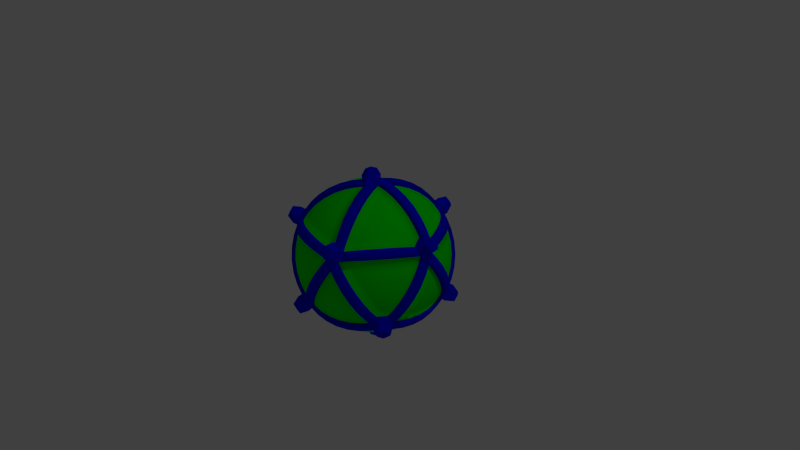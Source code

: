 # Source: BrainMine_01.blend  (saved by Blender 2.75.0; exported with 4.5.12 LTS)
import bpy
from mathutils import Matrix  # noqa: F401  (used for matrix-valued properties, if any)

bpy.ops.wm.read_factory_settings(use_empty=True)
scene = bpy.context.scene
scene.name = 'Scene'

# ---- collections
col_collection_1 = bpy.data.collections.new('Collection 1'); scene.collection.children.link(col_collection_1)

# ---- materials (node trees are filled in below, after node groups)
mat_material_002 = bpy.data.materials.new('Material.002')
mat_material_002.alpha_threshold = 0.0
mat_material_002.use_transparent_shadow = False
mat_material_002.diffuse_color = (0.0, 0.0, 1.0, 1.0)
mat_material_002.roughness = 0.5
mat_material_002.specular_intensity = 0.0
mat_material_003 = bpy.data.materials.new('Material.003')
mat_material_003.alpha_threshold = 0.0
mat_material_003.use_transparent_shadow = False
mat_material_003.diffuse_color = (0.0, 1.0, 0.0, 1.0)
mat_material_003.roughness = 0.5
mat_material_003.specular_intensity = 0.0

# ---- material node trees

# ---- world
world_world = bpy.data.worlds.new('World'); scene.world = world_world
world_world.color = (0.05088, 0.05088, 0.05088)
world_world.use_sun_shadow = False
world_world.sun_shadow_jitter_overblur = 0.0
world_world.cycles.sampling_method = 'MANUAL'
world_world.cycles.sample_map_resolution = 256

# ---- cameras
cam_camera = bpy.data.cameras.new('Camera')
cam_camera.clip_end = 100.0
cam_camera.lens = 35.0
cam_camera.sensor_width = 32.0
cam_camera.sensor_height = 18.0
cam_camera.ortho_scale = 7.314
cam_camera.dof.focus_distance = 0.0
cam_camera.dof.aperture_fstop = 128.0

# ---- lights
light_lamp = bpy.data.lights.new('Lamp', 'POINT')
light_lamp.transmission_factor = 0.0
light_lamp.cutoff_distance = 30.0
light_lamp.energy = 100.0
light_lamp.shadow_buffer_clip_start = 1.001
light_lamp.shadow_soft_size = 0.1
light_lamp.shadow_maximum_resolution = 0.006
light_lamp.use_absolute_resolution = True
light_lamp.cycles.use_multiple_importance_sampling = False

# ---- meshes
me_icosphere = bpy.data.meshes.new('Icosphere')
me_icosphere.from_pydata([(0.5532, -0.3983, -0.7983), (-0.9631, -0.1193, -0.5249), (-0.1254, 2.043e-10, -1.096), (0.4482, -0.322, -0.893), (0.7478, 0.5433, -0.6024), (0.8492, -0.4696, -0.5249), (0.3327, -0.2381, -0.9667), (-0.1841, -0.9528, -0.5249), (0.215, -0.1527, -1.016), (0.7478, -0.5433, -0.6024), (0.1024, -0.07339, -1.042), (-0.03876, -0.1193, -1.096), (-0.2579, -0.7939, -0.5507), (-0.2328, -0.7166, -0.6575), (-0.2007, -0.6177, -0.7604), (-0.1625, -0.5, -0.8507), (-0.1204, -0.3706, -0.921), (-0.07761, -0.2389, -0.9679), (-0.03685, -0.1134, -0.9929), (0.09647, -0.07009, -0.9929), (0.2032, -0.1476, -0.9679), (0.3153, -0.229, -0.921), (0.4253, -0.309, -0.8507), (0.5254, -0.3817, -0.7604), (0.6095, -0.4429, -0.6575), (0.6753, -0.4906, -0.5507), (0.6385, -0.604, -0.477), (0.5319, -0.6817, -0.5023), (0.405, -0.7523, -0.5196), (0.2629, -0.809, -0.5257), (0.1146, -0.8467, -0.5196), (-0.02964, -0.8642, -0.5023), (-0.1615, -0.864, -0.477), (0.7718, 0.4205, -0.477), (0.8127, 0.2952, -0.5023), (0.8407, 0.1527, -0.5196), (0.8506, -1.752e-08, -0.5257), (0.8407, -0.1527, -0.5196), (0.8127, -0.2952, -0.5023), (0.7718, -0.4205, -0.477), (0.09647, 0.07009, -0.9929), (0.2032, 0.1476, -0.9679), (0.3153, 0.229, -0.921), (0.4253, 0.309, -0.8507), (0.5254, 0.3817, -0.7604), (0.6095, 0.4429, -0.6575), (0.6753, 0.4906, -0.5507), (-0.8347, 0.0, -0.5507), (-0.7534, 0.0, -0.6575), (-0.6495, 0.0, -0.7604), (-0.5257, 0.0, -0.8507), (-0.3897, 0.0, -0.921), (-0.2511, 0.0, -0.9679), (-0.1192, 0.0, -0.9929), (-0.3772, -0.7939, -0.477), (-0.484, -0.7166, -0.5023), (-0.5904, -0.6177, -0.5196), (-0.6882, -0.5, -0.5257), (-0.7699, -0.3706, -0.5196), (-0.8311, -0.2389, -0.5023), (-0.8716, -0.1134, -0.477), (-0.2579, 0.7939, -0.5507), (-0.2328, 0.7166, -0.6575), (-0.2007, 0.6177, -0.7604), (-0.1625, 0.5, -0.8507), (-0.1204, 0.3706, -0.921), (-0.07761, 0.2389, -0.9679), (-0.03685, 0.1134, -0.9929), (-0.8716, 0.1134, -0.477), (-0.8311, 0.2389, -0.5023), (-0.7699, 0.3706, -0.5196), (-0.6882, 0.5, -0.5257), (-0.5904, 0.6177, -0.5196), (-0.484, 0.7166, -0.5023), (-0.3772, 0.7939, -0.477), (-0.1615, 0.864, -0.477), (-0.02964, 0.8642, -0.5023), (0.1146, 0.8467, -0.5196), (0.2629, 0.809, -0.5257), (0.405, 0.7523, -0.5196), (0.5319, 0.6817, -0.5023), (0.6385, 0.604, -0.477), (0.9312, -0.07009, 0.3577), (0.9566, -0.1476, 0.2511), (0.9647, -0.229, 0.1299), (0.9511, -0.309, -8.759e-09), (0.9151, -0.3817, -0.1299), (0.8607, -0.4429, -0.2512), (0.7945, -0.4906, -0.3577), (0.7945, 0.4906, -0.3577), (0.8607, 0.4429, -0.2512), (0.9151, 0.3817, -0.1299), (0.9511, 0.309, 8.759e-09), (0.9647, 0.229, 0.1299), (0.9566, 0.1476, 0.2511), (0.9312, 0.07009, 0.3577), (0.2211, -0.9073, 0.3577), (0.1552, -0.9554, 0.2512), (0.08028, -0.9883, 0.1299), (-8.759e-09, -1.0, -8.759e-09), (-0.08028, -0.9883, -0.1299), (-0.1552, -0.9554, -0.2512), (-0.2211, -0.9073, -0.3577), (0.7122, -0.604, -0.3577), (0.6872, -0.6817, -0.2512), (0.6458, -0.7523, -0.1299), (0.5878, -0.809, 8.759e-09), (0.5159, -0.8467, 0.1299), (0.436, -0.8642, 0.2512), (0.3544, -0.864, 0.3577), (-0.7945, -0.4906, 0.3577), (-0.8607, -0.4429, 0.2512), (-0.9151, -0.3817, 0.1299), (-0.9511, -0.309, -8.759e-09), (-0.9647, -0.229, -0.1299), (-0.9566, -0.1476, -0.2511), (-0.9312, -0.07009, -0.3577), (-0.3544, -0.864, -0.3577), (-0.436, -0.8642, -0.2512), (-0.5159, -0.8467, -0.1299), (-0.5878, -0.809, 8.759e-09), (-0.6458, -0.7523, 0.1299), (-0.6872, -0.6817, 0.2512), (-0.7122, -0.604, 0.3577), (-0.7122, 0.604, 0.3577), (-0.6872, 0.6817, 0.2512), (-0.6458, 0.7523, 0.1299), (-0.5878, 0.809, -8.759e-09), (-0.5159, 0.8467, -0.1299), (-0.436, 0.8642, -0.2512), (-0.3544, 0.864, -0.3577), (-0.9312, 0.07009, -0.3577), (-0.9566, 0.1476, -0.2511), (-0.9647, 0.229, -0.1299), (-0.9511, 0.309, 8.759e-09), (-0.9151, 0.3817, 0.1299), (-0.8607, 0.4429, 0.2512), (-0.7945, 0.4906, 0.3577), (0.3544, 0.864, 0.3577), (0.436, 0.8642, 0.2512), (0.5159, 0.8467, 0.1299), (0.5878, 0.809, -8.759e-09), (0.6458, 0.7523, -0.1299), (0.6872, 0.6817, -0.2512), (0.7122, 0.604, -0.3577), (-0.2211, 0.9073, -0.3577), (-0.1552, 0.9554, -0.2512), (-0.08028, 0.9883, -0.1299), (8.759e-09, 1.0, 8.759e-09), (0.08028, 0.9883, 0.1299), (0.1552, 0.9554, 0.2512), (0.2211, 0.9073, 0.3577), (0.8716, -0.1134, 0.477), (0.8311, -0.2389, 0.5023), (0.7699, -0.3706, 0.5196), (0.6882, -0.5, 0.5257), (0.5904, -0.6177, 0.5196), (0.484, -0.7166, 0.5023), (0.3772, -0.7939, 0.477), (0.1615, -0.864, 0.477), (0.02964, -0.8642, 0.5023), (-0.1146, -0.8467, 0.5196), (-0.2629, -0.809, 0.5257), (-0.405, -0.7523, 0.5196), (-0.5319, -0.6817, 0.5023), (-0.6385, -0.604, 0.477), (-0.7718, -0.4205, 0.477), (-0.8127, -0.2952, 0.5023), (-0.8407, -0.1527, 0.5196), (-0.8506, 1.752e-08, 0.5257), (-0.8407, 0.1527, 0.5196), (-0.8127, 0.2952, 0.5023), (-0.7718, 0.4205, 0.477), (-0.6385, 0.604, 0.477), (-0.5319, 0.6817, 0.5023), (-0.405, 0.7523, 0.5196), (-0.2629, 0.809, 0.5257), (-0.1146, 0.8467, 0.5196), (0.02964, 0.8642, 0.5023), (0.1615, 0.864, 0.477), (0.3772, 0.7939, 0.477), (0.484, 0.7166, 0.5023), (0.5904, 0.6177, 0.5196), (0.6882, 0.5, 0.5257), (0.7699, 0.3706, 0.5196), (0.8311, 0.2389, 0.5023), (0.8716, 0.1134, 0.477), (0.03685, -0.1134, 0.9929), (0.07761, -0.2389, 0.9679), (0.1204, -0.3706, 0.921), (0.1625, -0.5, 0.8507), (0.2007, -0.6177, 0.7604), (0.2328, -0.7166, 0.6575), (0.2579, -0.7939, 0.5507), (0.8347, 0.0, 0.5507), (0.7534, 0.0, 0.6575), (0.6495, 0.0, 0.7604), (0.5257, 0.0, 0.8507), (0.3897, 0.0, 0.921), (0.2511, 0.0, 0.9679), (0.1192, 0.0, 0.9929), (-0.09647, -0.07009, 0.9929), (-0.2032, -0.1476, 0.9679), (-0.3153, -0.229, 0.921), (-0.4253, -0.309, 0.8507), (-0.5254, -0.3817, 0.7604), (-0.6095, -0.4429, 0.6575), (-0.6753, -0.4906, 0.5507), (-0.09647, 0.07009, 0.9929), (-0.2032, 0.1476, 0.9679), (-0.3153, 0.229, 0.921), (-0.4253, 0.309, 0.8507), (-0.5254, 0.3817, 0.7604), (-0.6095, 0.4429, 0.6575), (-0.6753, 0.4906, 0.5507), (0.03685, 0.1134, 0.9929), (0.07761, 0.2389, 0.9679), (0.1204, 0.3706, 0.921), (0.1625, 0.5, 0.8507), (0.2007, 0.6177, 0.7604), (0.2328, 0.7166, 0.6575), (0.2579, 0.7939, 0.5507), (0.1662, 0.1207, 0.9787), (0.3072, 0.1265, 0.9432), (0.2152, 0.253, 0.9432), (0.4514, 0.1297, 0.8829), (0.3618, 0.2629, 0.8944), (0.2629, 0.3892, 0.8829), (0.5878, 0.1297, 0.7985), (0.5067, 0.2664, 0.8199), (0.41, 0.3996, 0.8199), (0.305, 0.5189, 0.7986), (0.7063, 0.1265, 0.6966), (0.6382, 0.2629, 0.7236), (0.55, 0.3996, 0.7334), (0.4472, 0.5257, 0.7236), (0.3386, 0.6326, 0.6966), (0.801, 0.1208, 0.5863), (0.7474, 0.253, 0.6143), (0.6721, 0.3892, 0.6299), (0.5778, 0.5189, 0.6299), (0.4716, 0.6326, 0.6143), (0.3624, 0.7245, 0.5863), (-0.06348, 0.1954, 0.9787), (-0.02541, 0.3312, 0.9432), (-0.1741, 0.2829, 0.9432), (0.0161, 0.4694, 0.8829), (-0.1382, 0.4253, 0.8944), (-0.2889, 0.3703, 0.8829), (0.05825, 0.5991, 0.7986), (-0.09678, 0.5642, 0.8199), (-0.2534, 0.5134, 0.8199), (-0.3993, 0.4504, 0.7986), (0.09791, 0.7108, 0.6966), (-0.05279, 0.6882, 0.7236), (-0.2101, 0.6466, 0.7334), (-0.3618, 0.5878, 0.7236), (-0.497, 0.5175, 0.6966), (0.1327, 0.7991, 0.5863), (-0.009708, 0.789, 0.6143), (-0.1625, 0.7595, 0.6299), (-0.315, 0.7099, 0.6299), (-0.4559, 0.644, 0.6143), (-0.5771, 0.5685, 0.5863), (-0.2054, 0.0, 0.9787), (-0.3229, 0.07819, 0.9432), (-0.3229, -0.07819, 0.9432), (-0.4414, 0.1604, 0.8829), (-0.4472, -1.567e-08, 0.8944), (-0.4414, -0.1604, 0.8829), (-0.5518, 0.2405, 0.7986), (-0.5665, 0.08232, 0.8199), (-0.5665, -0.08232, 0.8199), (-0.5518, -0.2405, 0.7986), (-0.6457, 0.3128, 0.6966), (-0.6708, 0.1625, 0.7236), (-0.6798, -1.662e-08, 0.7334), (-0.6708, -0.1625, 0.7236), (-0.6457, -0.3128, 0.6966), (-0.719, 0.3731, 0.5863), (-0.7534, 0.2346, 0.6143), (-0.7725, 0.08018, 0.6299), (-0.7725, -0.08018, 0.6299), (-0.7534, -0.2346, 0.6143), (-0.719, -0.3731, 0.5863), (-0.06348, -0.1954, 0.9787), (-0.1741, -0.2829, 0.9432), (-0.02541, -0.3312, 0.9432), (-0.2889, -0.3703, 0.8829), (-0.1382, -0.4253, 0.8944), (0.0161, -0.4694, 0.8829), (-0.3993, -0.4504, 0.7986), (-0.2534, -0.5134, 0.8199), (-0.09678, -0.5642, 0.8199), (0.05825, -0.5991, 0.7986), (-0.497, -0.5175, 0.6966), (-0.3618, -0.5878, 0.7236), (-0.2101, -0.6466, 0.7334), (-0.05279, -0.6882, 0.7236), (0.09791, -0.7108, 0.6966), (-0.5771, -0.5685, 0.5863), (-0.4559, -0.644, 0.6143), (-0.315, -0.7099, 0.6299), (-0.1625, -0.7595, 0.6299), (-0.009708, -0.789, 0.6143), (0.1327, -0.7991, 0.5863), (0.1662, -0.1207, 0.9787), (0.2152, -0.253, 0.9432), (0.3072, -0.1265, 0.9432), (0.2629, -0.3892, 0.8829), (0.3618, -0.2629, 0.8944), (0.4514, -0.1297, 0.8829), (0.305, -0.5189, 0.7986), (0.41, -0.3996, 0.8199), (0.5067, -0.2664, 0.8199), (0.5878, -0.1297, 0.7985), (0.3386, -0.6326, 0.6966), (0.4472, -0.5257, 0.7236), (0.55, -0.3996, 0.7334), (0.6382, -0.2629, 0.7236), (0.7063, -0.1265, 0.6966), (0.3624, -0.7245, 0.5863), (0.4716, -0.6326, 0.6143), (0.5778, -0.5189, 0.6299), (0.6721, -0.3892, 0.6299), (0.7474, -0.253, 0.6143), (0.801, -0.1208, 0.5863), (0.9037, 0.1954, 0.3809), (0.9215, 0.2829, 0.2661), (0.855, 0.3312, 0.3991), (0.9189, 0.3703, 0.1364), (0.8618, 0.4253, 0.2764), (0.7824, 0.4694, 0.4092), (0.8928, 0.4504, -3.13e-08), (0.8467, 0.5134, 0.1401), (0.7766, 0.5643, 0.2801), (0.6882, 0.5991, 0.4092), (0.8453, 0.5175, -0.133), (0.809, 0.5878, 0.0), (0.7499, 0.6466, 0.1401), (0.6708, 0.6882, 0.2764), (0.5792, 0.7108, 0.3991), (0.7825, 0.5685, -0.2539), (0.7534, 0.644, -0.133), (0.7043, 0.7099, 5.114e-08), (0.6361, 0.7595, 0.1364), (0.5538, 0.789, 0.2661), (0.4651, 0.7991, 0.3809), (0.09345, 0.9199, 0.3809), (0.0157, 0.9638, 0.2661), (-0.05082, 0.9155, 0.3991), (-0.0682, 0.9883, 0.1364), (-0.1382, 0.9511, 0.2764), (-0.2046, 0.8892, 0.4092), (-0.1525, 0.9883, -3.443e-07), (-0.2266, 0.9639, 0.1401), (-0.2966, 0.913, 0.2801), (-0.3571, 0.8396, 0.4092), (-0.2309, 0.9638, -0.133), (-0.309, 0.9511, -4.92e-07), (-0.3832, 0.913, 0.1401), (-0.4472, 0.8506, 0.2764), (-0.497, 0.7705, 0.3991), (-0.2989, 0.9199, -0.2539), (-0.3797, 0.9155, -0.133), (-0.4575, 0.8892, -3.835e-07), (-0.5257, 0.8396, 0.1364), (-0.5792, 0.7705, 0.2661), (-0.6163, 0.6893, 0.3809), (-0.846, 0.3731, 0.3809), (-0.9118, 0.3128, 0.2661), (-0.8864, 0.2346, 0.3991), (-0.961, 0.2405, 0.1364), (-0.9472, 0.1625, 0.2764), (-0.9089, 0.08018, 0.4092), (-0.9871, 0.1604, 1.095e-07), (-0.9867, 0.08232, 0.1401), (-0.96, -8.034e-08, 0.2801), (-0.9089, -0.08018, 0.4092), (-0.988, 0.07819, -0.133), (-1.0, -3.608e-07, 6.396e-07), (-0.9867, -0.08232, 0.1401), (-0.9472, -0.1625, 0.2764), (-0.8864, -0.2346, 0.3991), (-0.9672, -4.046e-07, -0.2539), (-0.988, -0.07819, -0.133), (-0.9871, -0.1604, 1.457e-06), (-0.961, -0.2405, 0.1364), (-0.9118, -0.3128, 0.2661), (-0.846, -0.3731, 0.3809), (-0.6163, -0.6893, 0.3809), (-0.5792, -0.7705, 0.2661), (-0.497, -0.7705, 0.3991), (-0.5257, -0.8396, 0.1364), (-0.4472, -0.8506, 0.2764), (-0.3571, -0.8396, 0.4092), (-0.4575, -0.8892, -6.26e-07), (-0.3832, -0.913, 0.1401), (-0.2966, -0.913, 0.2801), (-0.2046, -0.8892, 0.4092), (-0.3797, -0.9155, -0.133), (-0.309, -0.9511, -7.872e-07), (-0.2266, -0.9639, 0.1401), (-0.1382, -0.9511, 0.2764), (-0.05082, -0.9155, 0.3991), (-0.2989, -0.9199, -0.2539), (-0.2309, -0.9638, -0.133), (-0.1525, -0.9883, -4.943e-07), (-0.06821, -0.9883, 0.1364), (0.0157, -0.9638, 0.2661), (0.09345, -0.9199, 0.3809), (0.4651, -0.7991, 0.3809), (0.5538, -0.789, 0.2661), (0.5792, -0.7108, 0.3991), (0.6361, -0.7595, 0.1364), (0.6708, -0.6882, 0.2764), (0.6882, -0.5991, 0.4092), (0.7043, -0.7099, -1.095e-06), (0.7499, -0.6466, 0.1401), (0.7766, -0.5643, 0.2801), (0.7824, -0.4694, 0.4092), (0.7534, -0.644, -0.133), (0.809, -0.5878, -1.902e-06), (0.8467, -0.5134, 0.1401), (0.8618, -0.4253, 0.2764), (0.855, -0.3312, 0.3991), (0.7825, -0.5685, -0.2539), (0.8453, -0.5175, -0.133), (0.8928, -0.4504, -2.276e-06), (0.9189, -0.3703, 0.1364), (0.9215, -0.2829, 0.2661), (0.9037, -0.1954, 0.3809), (0.2989, 0.9199, 0.2539), (0.3797, 0.9155, 0.133), (0.2309, 0.9638, 0.133), (0.4575, 0.8892, -4.545e-09), (0.309, 0.9511, -1.307e-14), (0.1525, 0.9883, 4.545e-09), (0.5257, 0.8396, -0.1364), (0.3832, 0.913, -0.1401), (0.2266, 0.9639, -0.1401), (0.06821, 0.9883, -0.1364), (0.5792, 0.7705, -0.2661), (0.4472, 0.8506, -0.2764), (0.2966, 0.913, -0.2801), (0.1382, 0.9511, -0.2764), (-0.0157, 0.9638, -0.2661), (0.6163, 0.6893, -0.3809), (0.497, 0.7705, -0.3991), (0.3571, 0.8396, -0.4092), (0.2046, 0.8892, -0.4092), (0.05082, 0.9155, -0.3991), (-0.09345, 0.9199, -0.3809), (-0.7825, 0.5685, 0.2539), (-0.7534, 0.644, 0.133), (-0.8453, 0.5175, 0.133), (-0.7043, 0.7099, -4.545e-09), (-0.809, 0.5878, -3.922e-14), (-0.8928, 0.4504, 4.545e-09), (-0.6361, 0.7595, -0.1364), (-0.7499, 0.6466, -0.1401), (-0.8467, 0.5134, -0.1401), (-0.9189, 0.3703, -0.1364), (-0.5538, 0.789, -0.2661), (-0.6708, 0.6882, -0.2764), (-0.7766, 0.5643, -0.2801), (-0.8618, 0.4253, -0.2764), (-0.9215, 0.2829, -0.2661), (-0.4651, 0.7991, -0.3809), (-0.5792, 0.7108, -0.3991), (-0.6882, 0.5991, -0.4092), (-0.7824, 0.4694, -0.4092), (-0.855, 0.3312, -0.3991), (-0.9037, 0.1954, -0.3809), (-0.7825, -0.5685, 0.2539), (-0.8453, -0.5175, 0.133), (-0.7534, -0.644, 0.133), (-0.8928, -0.4504, -4.545e-09), (-0.809, -0.5878, 4.016e-14), (-0.7043, -0.7099, 4.545e-09), (-0.9189, -0.3703, -0.1364), (-0.8467, -0.5134, -0.1401), (-0.7499, -0.6466, -0.1401), (-0.6361, -0.7595, -0.1364), (-0.9215, -0.2829, -0.2661), (-0.8618, -0.4253, -0.2764), (-0.7766, -0.5643, -0.2801), (-0.6708, -0.6882, -0.2764), (-0.5538, -0.789, -0.2661), (-0.9037, -0.1954, -0.3809), (-0.855, -0.3312, -0.3991), (-0.7824, -0.4694, -0.4092), (-0.6882, -0.5991, -0.4092), (-0.5792, -0.7108, -0.3991), (-0.4651, -0.7991, -0.3809), (0.2989, -0.9199, 0.2539), (0.2309, -0.9638, 0.133), (0.3797, -0.9155, 0.133), (0.1525, -0.9883, -4.545e-09), (0.309, -0.9511, 1.401e-14), (0.4575, -0.8892, 4.545e-09), (0.06821, -0.9883, -0.1364), (0.2266, -0.9639, -0.1401), (0.3832, -0.913, -0.1401), (0.5257, -0.8396, -0.1364), (-0.0157, -0.9638, -0.2661), (0.1382, -0.9511, -0.2764), (0.2966, -0.913, -0.2801), (0.4472, -0.8506, -0.2764), (0.5792, -0.7705, -0.2661), (-0.09345, -0.9199, -0.3809), (0.05082, -0.9155, -0.3991), (0.2046, -0.8892, -0.4092), (0.3571, -0.8396, -0.4092), (0.497, -0.7705, -0.3991), (0.6163, -0.6893, -0.3809), (0.9672, -1.507e-08, 0.2539), (0.988, -0.07819, 0.133), (0.988, 0.07819, 0.133), (0.9871, -0.1604, -4.545e-09), (1.0, -1.567e-08, 4.669e-16), (0.9871, 0.1604, 4.545e-09), (0.961, -0.2405, -0.1364), (0.9867, -0.08232, -0.1401), (0.9867, 0.08232, -0.1401), (0.961, 0.2405, -0.1364), (0.9118, -0.3128, -0.2661), (0.9472, -0.1625, -0.2764), (0.96, -3.324e-08, -0.2801), (0.9472, 0.1625, -0.2764), (0.9118, 0.3128, -0.2661), (0.846, -0.3731, -0.3809), (0.8864, -0.2346, -0.3991), (0.9089, -0.08018, -0.4092), (0.9089, 0.08018, -0.4092), (0.8864, 0.2346, -0.3991), (0.846, 0.3731, -0.3809), (0.5771, 0.5685, -0.5863), (0.497, 0.5175, -0.6966), (0.4559, 0.644, -0.6143), (0.3993, 0.4504, -0.7986), (0.3618, 0.5878, -0.7236), (0.315, 0.7099, -0.6299), (0.2889, 0.3703, -0.8829), (0.2534, 0.5134, -0.8199), (0.2101, 0.6466, -0.7334), (0.1625, 0.7595, -0.6299), (0.1741, 0.2829, -0.9432), (0.1382, 0.4253, -0.8944), (0.09678, 0.5642, -0.8199), (0.05279, 0.6882, -0.7236), (0.009708, 0.789, -0.6143), (0.06348, 0.1954, -0.9787), (0.02541, 0.3312, -0.9432), (-0.0161, 0.4694, -0.8829), (-0.05825, 0.5991, -0.7986), (-0.09792, 0.7108, -0.6966), (-0.1327, 0.7991, -0.5863), (-0.3624, 0.7245, -0.5863), (-0.3386, 0.6326, -0.6966), (-0.4716, 0.6326, -0.6143), (-0.305, 0.5189, -0.7986), (-0.4472, 0.5257, -0.7236), (-0.5778, 0.5189, -0.6299), (-0.2629, 0.3892, -0.8829), (-0.41, 0.3996, -0.8199), (-0.55, 0.3996, -0.7334), (-0.6721, 0.3892, -0.6299), (-0.2152, 0.253, -0.9432), (-0.3618, 0.2629, -0.8944), (-0.5067, 0.2664, -0.8199), (-0.6382, 0.2629, -0.7236), (-0.7474, 0.253, -0.6143), (-0.1662, 0.1207, -0.9787), (-0.3072, 0.1265, -0.9432), (-0.4514, 0.1297, -0.8829), (-0.5878, 0.1297, -0.7985), (-0.7063, 0.1265, -0.6966), (-0.801, 0.1207, -0.5863), (-0.801, -0.1207, -0.5863), (-0.7063, -0.1265, -0.6966), (-0.7474, -0.253, -0.6143), (-0.5878, -0.1297, -0.7985), (-0.6382, -0.2629, -0.7236), (-0.6721, -0.3892, -0.6299), (-0.4514, -0.1297, -0.8829), (-0.5067, -0.2664, -0.8199), (-0.55, -0.3996, -0.7334), (-0.5778, -0.5189, -0.6299), (-0.3072, -0.1265, -0.9432), (-0.3618, -0.2629, -0.8944), (-0.41, -0.3996, -0.8199), (-0.4472, -0.5257, -0.7236), (-0.4716, -0.6326, -0.6143), (-0.1662, -0.1208, -0.9787), (-0.2152, -0.253, -0.9432), (-0.2629, -0.3892, -0.8829), (-0.305, -0.5189, -0.7986), (-0.3386, -0.6326, -0.6966), (-0.3624, -0.7245, -0.5863), (0.719, 0.3731, -0.5863), (0.7534, 0.2346, -0.6143), (0.6457, 0.3128, -0.6966), (0.7725, 0.08018, -0.6299), (0.6708, 0.1625, -0.7236), (0.5518, 0.2405, -0.7986), (0.7725, -0.08018, -0.6299), (0.6798, -4.82e-07, -0.7334), (0.5665, 0.08232, -0.8199), (0.4414, 0.1604, -0.8829), (0.7534, -0.2346, -0.6143), (0.6708, -0.1625, -0.7236), (0.5665, -0.08232, -0.8199), (0.4472, -7.38e-07, -0.8944), (0.3229, 0.07819, -0.9432), (0.719, -0.3731, -0.5863), (0.6457, -0.3128, -0.6966), (0.5518, -0.2405, -0.7985), (0.4414, -0.1604, -0.8829), (0.3229, -0.07819, -0.9432), (0.2054, -5.632e-07, -0.9787), (-0.1327, -0.7991, -0.5863), (-0.09791, -0.7108, -0.6966), (0.009709, -0.789, -0.6143), (-0.05825, -0.5991, -0.7986), (0.05279, -0.6882, -0.7236), (0.1625, -0.7595, -0.6299), (-0.0161, -0.4694, -0.8829), (0.09678, -0.5642, -0.8199), (0.2101, -0.6466, -0.7334), (0.315, -0.7099, -0.6299), (0.02541, -0.3312, -0.9432), (0.1382, -0.4253, -0.8944), (0.2534, -0.5134, -0.8199), (0.3618, -0.5878, -0.7236), (0.4559, -0.644, -0.6143), (0.06348, -0.1954, -0.9787), (0.1741, -0.2829, -0.9432), (0.2889, -0.3703, -0.8829), (0.3993, -0.4504, -0.7986), (0.497, -0.5175, -0.6966), (0.5771, -0.5685, -0.5863), (-0.03876, -0.1193, -1.096), (-1.077, -1.611e-08, -0.5387), (0.7478, -0.5433, -0.6024), (-1.062, -0.07736, -0.5591), (-0.1841, -0.9528, -0.5249), (-0.07961, 1.237e-10, -1.2), (0.8492, -0.4696, -0.5249), (0.7478, 0.5433, -0.6024), (0.8713, 0.633, -0.5385), (-0.1254, 2.043e-10, -1.096), (-0.9631, -0.1193, -0.5249), (0.8416, 0.6115, -0.6024), (-0.03876, 0.1193, -1.096), (-0.411, 0.8791, -0.5249), (0.9065, -0.5578, -0.5603), (0.709, 0.6626, -0.5249), (0.8732, -0.5433, -0.3994), (1.026, 0.07372, 0.3994), (-0.3329, -1.025, -0.5387), (-0.2469, -0.9983, -0.3994), (0.3871, -0.9528, 0.3994), (-0.2528, -1.034, -0.5596), (-1.026, -0.07372, -0.3994), (-0.7865, -0.6626, 0.3994), (0.8717, -0.6333, -0.5388), (-0.3871, 0.9528, -0.3994), (-0.8732, 0.5433, 0.3994), (0.8371, -0.6082, -0.6133), (0.7865, 0.6626, -0.3994), (0.2469, 0.9983, 0.3994), (5.014e-08, 0.0, -1.204), (0.411, -0.8791, 0.5249), (-0.709, -0.6626, 0.5249), (-0.8492, 0.4696, 0.5249), (0.1841, 0.9528, 0.5249), (0.9631, 0.1193, 0.5249), (0.2856, -0.8791, 0.6024), (0.1254, -4.086e-10, 1.096), (-0.0246, -0.07572, -1.2), (-0.7478, -0.5433, 0.6024), (-0.7478, 0.5433, 0.6024), (0.2856, 0.8791, 0.6024), (-0.2856, -0.8791, -0.6024), (0.1015, -0.07372, -1.096), (0.709, -0.6626, -0.5249), (0.8492, 0.4696, -0.5249), (0.1015, 0.07372, -1.096), (-0.9243, -1.389e-08, -0.6024), (-0.411, -0.8791, -0.5249), (-0.2856, 0.8791, -0.6024), (-0.9631, 0.1193, -0.5249), (-0.1841, 0.9528, -0.5249), (1.026, -0.07372, 0.3994), (0.8732, 0.5433, -0.3994), (0.2469, -0.9983, 0.3994), (0.7865, -0.6626, -0.3994), (-0.8732, -0.5433, 0.3994), (-0.3871, -0.9528, -0.3994), (-0.7865, 0.6626, 0.3994), (-1.026, 0.07372, -0.3994), (0.3871, 0.9528, 0.3994), (-0.2469, 0.9983, -0.3994), (0.9631, -0.1193, 0.5249), (0.1841, -0.9528, 0.5249), (-0.8492, -0.4696, 0.5249), (-0.709, 0.6626, 0.5249), (0.411, 0.8791, 0.5249), (0.03876, -0.1193, 1.096), (0.9243, 1.389e-08, 0.6024), (-0.1015, -0.07372, 1.096), (-0.1015, 0.07372, 1.096), (0.03876, 0.1193, 1.096), (-0.03876, 0.1193, -1.096), (-0.411, 0.8791, -0.5249), (-0.03816, -0.1201, -1.042), (0.709, 0.6626, -0.5249), (0.8732, -0.5433, -0.3994), (1.026, 0.07372, 0.3994), (-0.07882, -0.2517, -1.016), (-0.2469, -0.9983, -0.3994), (0.3871, -0.9528, 0.3994), (-0.1236, -0.39, -0.9667), (-1.026, -0.07372, -0.3994), (-0.7865, -0.6626, 0.3994), (-0.1677, -0.5258, -0.893), (-0.3871, 0.9528, -0.3994), (-0.8732, 0.5433, 0.3994), (-0.2079, -0.6492, -0.7983), (0.7865, 0.6626, -0.3994), (0.2469, 0.9983, 0.3994), (-0.2417, -0.753, -0.6903), (0.411, -0.8791, 0.5249), (-0.709, -0.6626, 0.5249), (-0.8492, 0.4696, 0.5249), (0.1841, 0.9528, 0.5249), (0.9631, 0.1193, 0.5249), (0.2856, -0.8791, 0.6024), (0.1254, -4.086e-10, 1.096), (-0.2699, -0.8332, -0.5788), (-0.7478, -0.5433, 0.6024), (-0.7478, 0.5433, 0.6024), (0.2856, 0.8791, 0.6024), (-0.2856, -0.8791, -0.6024), (0.1015, -0.07372, -1.096), (0.709, -0.6626, -0.5249), (0.8492, 0.4696, -0.5249), (0.1015, 0.07372, -1.096), (-0.9243, -1.389e-08, -0.6024), (-0.411, -0.8791, -0.5249), (-0.2856, 0.8791, -0.6024), (-0.9631, 0.1193, -0.5249), (-0.1841, 0.9528, -0.5249), (1.026, -0.07372, 0.3994), (0.8732, 0.5433, -0.3994), (0.2469, -0.9983, 0.3994), (0.7865, -0.6626, -0.3994), (-0.8732, -0.5433, 0.3994), (-0.3871, -0.9528, -0.3994), (-0.7865, 0.6626, 0.3994), (-1.026, 0.07372, -0.3994), (0.3871, 0.9528, 0.3994), (-0.2469, 0.9983, -0.3994), (0.9631, -0.1193, 0.5249), (0.1841, -0.9528, 0.5249), (-0.8492, -0.4696, 0.5249), (-0.709, 0.6626, 0.5249), (0.411, 0.8791, 0.5249), (0.03876, -0.1193, 1.096), (0.9243, 1.389e-08, 0.6024), (-0.1015, -0.07372, 1.096), (-0.1015, 0.07372, 1.096), (0.03876, 0.1193, 1.096), (-0.0246, 0.07572, -1.2), (-0.3959, 0.9889, -0.5572), (-0.3328, 1.024, -0.5385), (0.8189, 0.6814, -0.557), (0.9229, -0.6082, -0.4745), (1.105, 0.05176, 0.4728), (1.078, 1.569e-08, 0.5388), (-0.2944, -1.064, -0.4764), (0.3823, -1.033, 0.4819), (0.3328, -1.024, 0.5385), (-1.103, -0.04781, -0.4777), (-0.8642, -0.6832, 0.4815), (-0.8714, -0.6331, 0.5386), (-0.3817, 1.033, -0.4826), (-0.9191, 0.6098, 0.4789), (-0.8715, 0.6332, 0.5386), (0.8644, 0.6814, -0.4834), (0.2983, 1.06, 0.4827), (0.3328, 1.024, 0.5385), (0.3968, -0.9885, 0.5575), (-0.8171, -0.6832, 0.5577), (-0.9039, 0.5629, 0.5586), (0.2611, 1.033, 0.5572), (1.061, 0.08375, 0.5609), (0.3212, -0.9885, 0.6042), (0.0754, -1.951e-09, 1.188), (-5.441e-08, -1.787e-09, 1.192), (-0.8407, -0.6108, 0.6047), (-0.8394, 0.6098, 0.6079), (0.3213, 0.989, 0.6032), (-0.3201, -0.9852, -0.611), (0.06441, -0.0468, -1.2), (0.8106, -0.6898, -0.5603), (0.9012, 0.5682, -0.557), (0.06441, 0.0468, -1.2), (-1.037, -2.126e-08, -0.6093), (-0.4033, -0.9852, -0.5596), (-0.3213, 0.9889, -0.6034), (-1.062, 0.07736, -0.5591), (-0.261, 1.033, -0.5572), (1.105, -0.05176, 0.4728), (0.9152, 0.6115, -0.4834), (0.2978, -1.06, 0.4819), (0.8636, -0.6898, -0.4745), (-0.9169, -0.6108, 0.4815), (-0.3874, -1.034, -0.4764), (-0.864, 0.6857, 0.4789), (-1.103, 0.04781, -0.4777), (0.3816, 1.033, 0.4827), (-0.2983, 1.06, -0.4826), (1.061, -0.08375, 0.5609), (0.2601, -1.033, 0.5575), (-0.9023, -0.566, 0.5577), (-0.8147, 0.6857, 0.5586), (0.3958, 0.989, 0.5572), (0.0233, -0.07171, 1.188), (1.034, 2.127e-08, 0.6153), (-0.061, -0.04432, 1.188), (-0.061, 0.04432, 1.188), (0.0233, 0.07171, 1.188), (0.6415, -0.4626, -0.6903), (0.7091, -0.5142, -0.5788), (0.6695, -0.6342, -0.5016), (0.5579, -0.7143, -0.5297), (0.4246, -0.7883, -0.5479), (0.2755, -0.8478, -0.5544), (0.1198, -0.8874, -0.5479), (-0.03147, -0.9058, -0.5297), (-0.1689, -0.9066, -0.5016), (0.8101, 0.4408, -0.5016), (0.8517, 0.3098, -0.5297), (0.881, 0.1602, -0.5479), (0.8914, -2.382e-08, -0.5544), (0.881, -0.1602, -0.5479), (0.8517, -0.3098, -0.5297), (0.8101, -0.4408, -0.5016), (0.1042, 0.07209, -1.042), (0.215, 0.1527, -1.016), (0.3327, 0.2381, -0.9667), (0.4482, 0.322, -0.893), (0.5532, 0.3983, -0.7983), (0.6415, 0.4626, -0.6903), (0.7091, 0.5142, -0.5788), (-0.8759, -0.0008041, -0.5788), (-0.7909, -0.00282, -0.6903), (-0.6817, -0.002919, -0.7983), (-0.5519, -0.002956, -0.893), (-0.4091, -0.002919, -0.9667), (-0.2637, -0.00282, -1.016), (-0.126, -0.0008041, -1.042), (-0.3963, -0.8327, -0.5016), (-0.5069, -0.7513, -0.5297), (-0.6185, -0.6474, -0.5479), (-0.7212, -0.524, -0.5544), (-0.8069, -0.3882, -0.5479), (-0.8712, -0.25, -0.5297), (-0.9144, -0.1196, -0.5016), (-0.2714, 0.8327, -0.5788), (-0.2471, 0.7513, -0.6903), (-0.2134, 0.6474, -0.7983), (-0.1733, 0.5239, -0.893), (-0.1292, 0.3882, -0.9667), (-0.08418, 0.25, -1.016), (-0.0419, 0.1195, -1.042), (-0.9144, 0.1196, -0.5016), (-0.8712, 0.25, -0.5297), (-0.8069, 0.3882, -0.5479), (-0.7212, 0.524, -0.5544), (-0.6185, 0.6474, -0.5479), (-0.5069, 0.7513, -0.5297), (-0.3963, 0.8327, -0.5016), (-0.1689, 0.9066, -0.5016), (-0.03147, 0.9058, -0.5297), (0.1198, 0.8874, -0.5479), (0.2755, 0.8478, -0.5544), (0.4246, 0.7883, -0.5479), (0.5579, 0.7143, -0.5297), (0.6686, 0.6335, -0.5035), (0.978, -0.07339, 0.3745), (1.005, -0.1527, 0.2621), (1.013, -0.2381, 0.1348), (0.9991, -0.322, -0.001554), (0.9614, -0.3983, -0.1378), (0.9043, -0.4626, -0.265), (0.8356, -0.5122, -0.3759), (0.8348, 0.5142, -0.3754), (0.9043, 0.4626, -0.265), (0.9614, 0.3983, -0.1378), (0.9991, 0.322, -0.001554), (1.013, 0.2381, 0.1348), (1.005, 0.1527, 0.2621), (0.978, 0.07339, 0.3745), (0.2324, -0.9528, 0.3745), (0.1653, -1.003, 0.2621), (0.08672, -1.037, 0.1348), (0.002514, -1.05, -0.001554), (-0.08176, -1.037, -0.1378), (-0.1605, -1.003, -0.265), (-0.2289, -0.953, -0.3759), (0.7454, -0.6364, -0.3759), (0.7194, -0.7171, -0.265), (0.6759, -0.7912, -0.1378), (0.615, -0.8507, -0.001554), (0.5396, -0.8903, 0.1348), (0.4558, -0.9086, 0.2621), (0.372, -0.9074, 0.3745), (-0.8343, -0.5155, 0.3745), (-0.9028, -0.4671, 0.2621), (-0.9599, -0.4031, 0.1348), (-0.9976, -0.3268, -0.001554), (-1.012, -0.2428, -0.1378), (-1.003, -0.1573, -0.265), (-0.9771, -0.07679, -0.3759), (-0.375, -0.9055, -0.3759), (-0.4597, -0.9058, -0.265), (-0.5436, -0.8874, -0.1378), (-0.6191, -0.8478, -0.001554), (-0.68, -0.7883, 0.1348), (-0.7233, -0.7143, 0.2621), (-0.7481, -0.6342, 0.3745), (-0.7481, 0.6342, 0.3745), (-0.7233, 0.7143, 0.2621), (-0.68, 0.7883, 0.1348), (-0.6191, 0.8478, -0.001554), (-0.5436, 0.8874, -0.1378), (-0.4597, 0.9058, -0.265), (-0.375, 0.9055, -0.3759), (-0.9771, 0.07679, -0.3759), (-1.003, 0.1573, -0.265), (-1.012, 0.2428, -0.1378), (-0.9976, 0.3268, -0.001554), (-0.9599, 0.4031, 0.1348), (-0.9028, 0.4671, 0.2621), (-0.8343, 0.5155, 0.3745), (0.3731, 0.9066, 0.3754), (0.4597, 0.9058, 0.265), (0.5436, 0.8874, 0.1378), (0.6191, 0.8478, 0.001554), (0.68, 0.7883, -0.1348), (0.7233, 0.7143, -0.2621), (0.7493, 0.6335, -0.3729), (-0.2289, 0.953, -0.3759), (-0.1605, 1.003, -0.265), (-0.08176, 1.037, -0.1378), (0.002514, 1.05, -0.001554), (0.08672, 1.037, 0.1348), (0.1653, 1.003, 0.2621), (0.2324, 0.9528, 0.3745), (0.9158, -0.1213, 0.4986), (0.8736, -0.2517, 0.5249), (0.8094, -0.39, 0.5429), (0.7237, -0.5258, 0.5494), (0.621, -0.6492, 0.5429), (0.5093, -0.753, 0.5249), (0.397, -0.8332, 0.5002), (0.1676, -0.9084, 0.4986), (0.03055, -0.9086, 0.5249), (-0.1208, -0.8903, 0.5429), (-0.2764, -0.8507, 0.5494), (-0.4256, -0.7912, 0.5429), (-0.5588, -0.7171, 0.5249), (-0.6698, -0.635, 0.5002), (-0.8122, -0.4401, 0.4986), (-0.8547, -0.3098, 0.5249), (-0.884, -0.1602, 0.5429), (-0.8945, 1.407e-08, 0.5494), (-0.884, 0.1602, 0.5429), (-0.8547, 0.3098, 0.5249), (-0.8122, 0.4401, 0.4986), (-0.6698, 0.635, 0.5002), (-0.5588, 0.7171, 0.5249), (-0.4256, 0.7912, 0.5429), (-0.2764, 0.8507, 0.5494), (-0.1208, 0.8903, 0.5429), (0.03055, 0.9086, 0.5249), (0.1676, 0.9084, 0.4986), (0.397, 0.8332, 0.5002), (0.5093, 0.753, 0.5249), (0.621, 0.6492, 0.5429), (0.7237, 0.5258, 0.5494), (0.8094, 0.39, 0.5429), (0.8736, 0.2517, 0.5249), (0.9151, 0.1201, 0.5002), (0.03969, -0.1196, 1.042), (0.08418, -0.25, 1.016), (0.1292, -0.3882, 0.9667), (0.1733, -0.5239, 0.893), (0.2134, -0.6474, 0.7983), (0.2471, -0.7513, 0.6903), (0.2733, -0.8317, 0.5793), (0.8754, 0.002904, 0.5793), (0.7909, 0.00282, 0.6903), (0.6817, 0.002919, 0.7983), (0.5519, 0.002956, 0.893), (0.4091, 0.002919, 0.9667), (0.2637, 0.00282, 1.016), (0.126, 0.0008041, 1.042), (-0.1007, -0.07679, 1.042), (-0.2117, -0.1573, 1.016), (-0.3293, -0.2428, 0.9667), (-0.4447, -0.3268, 0.893), (-0.5498, -0.4031, 0.7983), (-0.6382, -0.4671, 0.6903), (-0.7065, -0.5169, 0.5793), (-0.1007, 0.07679, 1.042), (-0.2117, 0.1573, 1.016), (-0.3293, 0.2428, 0.9667), (-0.4447, 0.3268, 0.893), (-0.5498, 0.4031, 0.7983), (-0.6382, 0.4671, 0.6903), (-0.7065, 0.5169, 0.5793), (0.03969, 0.1196, 1.042), (0.08418, 0.25, 1.016), (0.1292, 0.3882, 0.9667), (0.1733, 0.5239, 0.893), (0.2134, 0.6474, 0.7983), (0.2471, 0.7513, 0.6903), (0.2733, 0.8317, 0.5793), (0.1739, 0.1264, 1.028), (0.2235, 0.2668, 0.9904), (0.3228, 0.1301, 0.9904), (0.2733, 0.4096, 0.9271), (0.4741, 0.1334, 0.9271), (0.3176, 0.5457, 0.8386), (0.6172, 0.1334, 0.8386), (0.3528, 0.665, 0.7316), (0.7415, 0.1301, 0.7316), (0.3779, 0.7614, 0.616), (0.8409, 0.1241, 0.616), (-0.0685, 0.2032, 1.028), (-0.1847, 0.295, 0.9904), (-0.3051, 0.3866, 0.9271), (-0.4209, 0.4707, 0.8386), (-0.5234, 0.5411, 0.7316), (-0.6074, 0.5947, 0.616), (-0.0685, -0.2032, 1.028), (-0.1847, -0.295, 0.9904), (-0.3051, -0.3866, 0.9271), (-0.4209, -0.4707, 0.8386), (-0.5234, -0.5411, 0.7316), (-0.6074, -0.5947, 0.616), (0.1721, -0.1279, 1.028), (0.2235, -0.2668, 0.9904), (0.2733, -0.4096, 0.9271), (0.3176, -0.5457, 0.8386), (0.3528, -0.665, 0.7316), (0.3779, -0.7614, 0.616), (0.9478, 0.2047, 0.4023), (0.8965, 0.3472, 0.4215), (0.8204, 0.4921, 0.4322), (0.7215, 0.6282, 0.4322), (0.6072, 0.7454, 0.4215), (0.4877, 0.8392, 0.4001), (0.8198, 0.5985, -0.2678), (0.7891, 0.6778, -0.141), (0.7376, 0.7469, -0.001427), (0.666, 0.7989, 0.1417), (0.5798, 0.8299, 0.2777), (0.09823, 0.9646, 0.4023), (-0.05314, 0.9599, 0.4215), (-0.2145, 0.9323, 0.4322), (-0.3745, 0.8803, 0.4322), (-0.5213, 0.8078, 0.4215), (-0.6465, 0.7226, 0.4023), (-0.8871, 0.3915, 0.4023), (-0.9294, 0.2461, 0.4215), (-0.953, 0.08411, 0.4322), (-0.953, -0.08411, 0.4322), (-0.9294, -0.2461, 0.4215), (-0.8871, -0.3915, 0.4023), (-0.6465, -0.7226, 0.4023), (-0.5213, -0.8078, 0.4215), (-0.3745, -0.8803, 0.4322), (-0.2145, -0.9323, 0.4322), (-0.05314, -0.9599, 0.4215), (0.09823, -0.9646, 0.4023), (0.4875, -0.8381, 0.4023), (0.6072, -0.7454, 0.4215), (0.7215, -0.6282, 0.4322), (0.8204, -0.4921, 0.4322), (0.8965, -0.3472, 0.4215), (0.9478, -0.2047, 0.4023), (0.3114, 0.9661, 0.2678), (0.24, 1.012, 0.141), (0.1577, 1.038, 0.001427), (0.06924, 1.038, -0.1417), (-0.01873, 1.012, -0.2777), (-0.1002, 0.9661, -0.3983), (-0.8213, 0.5967, 0.2672), (-0.8885, 0.5411, 0.141), (-0.7891, 0.6778, 0.141), (-0.9383, 0.4707, 0.001427), (-0.7376, 0.7469, 0.001427), (-0.9656, 0.3866, -0.1417), (-0.666, 0.7989, -0.1417), (-0.9684, 0.295, -0.2777), (-0.5798, 0.8299, -0.2777), (-0.9498, 0.2032, -0.3983), (-0.4867, 0.8405, -0.3983), (-0.8213, -0.5967, 0.2672), (-0.7891, -0.6778, 0.141), (-0.8885, -0.5411, 0.141), (-0.7376, -0.7469, 0.001427), (-0.9383, -0.4707, 0.001427), (-0.666, -0.7989, -0.1417), (-0.9656, -0.3866, -0.1417), (-0.5798, -0.8299, -0.2777), (-0.9684, -0.295, -0.2777), (-0.4867, -0.8405, -0.3983), (-0.9498, -0.2032, -0.3983), (0.3137, -0.9655, 0.2672), (0.4007, -0.9599, 0.141), (0.24, -1.012, 0.141), (0.4825, -0.9323, 0.001427), (0.1577, -1.038, 0.001427), (0.554, -0.8803, -0.1417), (0.06924, -1.038, -0.1417), (0.6101, -0.8078, -0.2777), (-0.01873, -1.012, -0.2777), (0.6489, -0.7226, -0.3983), (-0.1002, -0.9661, -0.3983), (1.015, -1.615e-08, 0.2672), (1.037, 0.08449, 0.141), (1.037, -0.08449, 0.141), (1.036, 0.1707, 0.001427), (1.036, -0.1707, 0.001427), (1.008, 0.2549, -0.1417), (1.008, -0.2549, -0.1417), (0.9568, 0.3306, -0.2777), (0.9568, -0.3306, -0.2777), (0.8878, 0.3939, -0.3983), (0.8878, -0.3939, -0.3983), (0.6061, 0.5985, -0.6135), (0.479, 0.6778, -0.6428), (0.3311, 0.7469, -0.6591), (0.1711, 0.7989, -0.6591), (0.01088, 0.8299, -0.6428), (-0.1386, 0.8405, -0.6135), (-0.3802, 0.7611, -0.6151), (-0.4966, 0.665, -0.6428), (-0.3528, 0.665, -0.7316), (-0.6081, 0.5457, -0.6591), (-0.3176, 0.5457, -0.8386), (-0.7069, 0.4096, -0.6591), (-0.2733, 0.4096, -0.9271), (-0.7859, 0.2668, -0.6428), (-0.2235, 0.2668, -0.9904), (-0.8422, 0.1279, -0.6135), (-0.1721, 0.1279, -1.028), (-0.8413, -0.1264, -0.6151), (-0.7859, -0.2668, -0.6428), (-0.7415, -0.1301, -0.7316), (-0.7069, -0.4096, -0.6591), (-0.6172, -0.1334, -0.8386), (-0.6081, -0.5457, -0.6591), (-0.4741, -0.1334, -0.9271), (-0.4966, -0.665, -0.6428), (-0.3228, -0.1301, -0.9904), (-0.3819, -0.7614, -0.6135), (-0.1749, -0.1241, -1.028), (0.7549, 0.3923, -0.6151), (0.6763, 0.3306, -0.7316), (0.7926, 0.2461, -0.6428), (0.5777, 0.2549, -0.8386), (0.8127, 0.08411, -0.6591), (0.4619, 0.1707, -0.9271), (0.8127, -0.08411, -0.6591), (0.3376, 0.08449, -0.9904), (0.7926, -0.2461, -0.6428), (0.215, -5.801e-07, -1.028), (0.7549, -0.3923, -0.6151), (0.6763, -0.3306, -0.7316), (0.5777, -0.2549, -0.8386), (0.4619, -0.1707, -0.9271), (0.3376, -0.08449, -0.9904), (-0.1398, -0.8392, -0.6151), (0.01088, -0.8299, -0.6428), (-0.1054, -0.7454, -0.7316), (0.1711, -0.7989, -0.6591), (-0.06386, -0.6282, -0.8386), (0.3311, -0.7469, -0.6591), (-0.01964, -0.4921, -0.9271), (0.479, -0.6778, -0.6428), (0.02397, -0.3472, -0.9904), (0.6061, -0.5985, -0.6135), (0.06402, -0.2047, -1.028), (0.7718, 0.4205, -0.477), (0.8127, 0.2952, -0.5023), (0.8407, 0.1527, -0.5196), (0.8506, -1.752e-08, -0.5257), (0.8407, -0.1527, -0.5196), (0.8127, -0.2952, -0.5023), (0.7718, -0.4205, -0.477), (0.9672, -1.507e-08, 0.2539), (0.988, -0.07819, 0.133), (0.988, 0.07819, 0.133), (0.9871, -0.1604, -4.545e-09), (0.9871, 0.1604, 4.545e-09), (0.961, -0.2405, -0.1364), (0.961, 0.2405, -0.1364), (0.9118, -0.3128, -0.2661), (0.9118, 0.3128, -0.2661), (0.846, -0.3731, -0.3809), (0.846, 0.3731, -0.3809)], [], [(102, 117, 699, 661), (61, 74, 655, 691), (165, 207, 681, 674), (124, 137, 668, 700), (75, 61, 691, 693), (151, 179, 676, 671), (145, 75, 693, 703), (18, 53, 651, 642), (215, 208, 712, 713), (180, 138, 702, 708), (221, 180, 708, 683), (60, 116, 664, 652), (26, 25, 644, 686), (116, 131, 701, 664), (46, 81, 657, 649), (172, 214, 682, 675), (138, 151, 671, 702), (89, 33, 687, 695), (95, 186, 677, 659), (152, 82, 694, 704), (53, 67, 654, 651), (69, 70, 880, 879), (332, 336, 1064, 1063), (165, 123, 933, 975), (434, 437, 1098, 1097), (68, 69, 879, 878), (110, 166, 976, 920), (603, 601, 1176, 1178), (389, 110, 920, 1083), (66, 67, 877, 876), (223, 224, 222), (46, 537, 1146, 856), (65, 66, 876, 875), (64, 65, 875, 874), (225, 226, 223), (223, 226, 224), (226, 227, 224), (232, 228, 1038, 1040), (600, 602, 1175, 1174), (63, 64, 874, 873), (228, 229, 225), (225, 229, 226), (229, 230, 226), (226, 230, 227), (230, 231, 227), (60, 489, 1123, 870), (601, 600, 1174, 1176), (432, 434, 1097, 1096), (232, 233, 228), (228, 233, 229), (233, 234, 229), (229, 234, 230), (234, 235, 230), (230, 235, 231), (235, 236, 231), (62, 63, 873, 872), (116, 60, 870, 926), (61, 62, 872, 871), (237, 238, 232), (232, 238, 233), (238, 239, 233), (233, 239, 234), (239, 240, 234), (234, 240, 235), (240, 241, 235), (235, 241, 236), (241, 242, 236), (227, 231, 1037, 1035), (187, 201, 1011, 997), (329, 332, 1063, 1062), (186, 185, 237), (237, 185, 238), (185, 184, 238), (238, 184, 239), (184, 183, 239), (239, 183, 240), (183, 182, 240), (240, 182, 241), (182, 181, 241), (241, 181, 242), (181, 180, 242), (488, 494, 1122, 1120), (200, 215, 713, 679), (194, 152, 704, 710), (216, 243, 215), (217, 244, 216), (218, 246, 217), (219, 249, 218), (220, 253, 219), (221, 258, 220), (59, 60, 870, 869), (620, 619, 1188, 1183), (216, 244, 243), (244, 245, 243), (58, 59, 869, 868), (138, 432, 1096, 948), (217, 246, 244), (246, 247, 244), (244, 247, 245), (247, 248, 245), (619, 618, 1187, 1188), (57, 58, 868, 867), (218, 249, 246), (249, 250, 246), (246, 250, 247), (250, 251, 247), (247, 251, 248), (251, 252, 248), (618, 617, 1186, 1187), (56, 57, 867, 866), (219, 253, 249), (253, 254, 249), (249, 254, 250), (254, 255, 250), (250, 255, 251), (255, 256, 251), (251, 256, 252), (256, 257, 252), (228, 225, 1036, 1038), (617, 616, 1185, 1186), (220, 258, 253), (258, 259, 253), (253, 259, 254), (259, 260, 254), (254, 260, 255), (260, 261, 255), (255, 261, 256), (261, 262, 256), (256, 262, 257), (262, 263, 257), (55, 56, 866, 865), (616, 615, 1184, 1185), (221, 179, 258), (179, 178, 258), (258, 178, 259), (178, 177, 259), (259, 177, 260), (177, 176, 260), (260, 176, 261), (176, 175, 261), (261, 175, 262), (175, 174, 262), (262, 174, 263), (174, 173, 263), (327, 329, 1062, 1061), (12, 32, 646, 684), (74, 130, 667, 655), (209, 264, 208), (210, 265, 209), (211, 267, 210), (212, 270, 211), (213, 274, 212), (214, 279, 213), (208, 264, 201), (264, 202, 201), (209, 265, 264), (265, 266, 264), (264, 266, 202), (266, 203, 202), (210, 267, 265), (267, 268, 265), (265, 268, 266), (268, 269, 266), (266, 269, 203), (269, 204, 203), (211, 270, 267), (270, 271, 267), (267, 271, 268), (271, 272, 268), (268, 272, 269), (272, 273, 269), (269, 273, 204), (273, 205, 204), (212, 274, 270), (274, 275, 270), (270, 275, 271), (275, 276, 271), (271, 276, 272), (276, 277, 272), (272, 277, 273), (277, 278, 273), (273, 278, 205), (278, 206, 205), (213, 279, 274), (279, 280, 274), (274, 280, 275), (280, 281, 275), (275, 281, 276), (281, 282, 276), (276, 282, 277), (282, 283, 277), (277, 283, 278), (283, 284, 278), (278, 284, 206), (284, 207, 206), (214, 172, 279), (172, 171, 279), (279, 171, 280), (171, 170, 280), (280, 170, 281), (170, 169, 281), (281, 169, 282), (169, 168, 282), (282, 168, 283), (168, 167, 283), (283, 167, 284), (167, 166, 284), (284, 166, 207), (40, 19, 685, 688), (130, 145, 703, 667), (54, 55, 865, 864), (224, 227, 1035, 1033), (383, 389, 1083, 1082), (52, 53, 863, 862), (51, 52, 862, 861), (489, 484, 1121, 1123), (95, 327, 1061, 905), (285, 188, 187), (50, 51, 861, 860), (286, 287, 285), (285, 287, 188), (287, 189, 188), (225, 223, 1034, 1036), (288, 289, 286), (286, 289, 287), (289, 290, 287), (287, 290, 189), (290, 190, 189), (347, 346, 1071, 1066), (291, 292, 288), (288, 292, 289), (292, 293, 289), (289, 293, 290), (293, 294, 290), (290, 294, 190), (294, 191, 190), (49, 50, 860, 859), (295, 296, 291), (291, 296, 292), (296, 297, 292), (292, 297, 293), (297, 298, 293), (293, 298, 294), (298, 299, 294), (294, 299, 191), (299, 192, 191), (346, 345, 1070, 1071), (300, 301, 295), (295, 301, 296), (301, 302, 296), (296, 302, 297), (302, 303, 297), (297, 303, 298), (303, 304, 298), (298, 304, 299), (304, 305, 299), (299, 305, 192), (305, 193, 192), (48, 49, 859, 858), (165, 164, 300), (300, 164, 301), (164, 163, 301), (301, 163, 302), (163, 162, 302), (302, 162, 303), (162, 161, 303), (303, 161, 304), (161, 160, 304), (304, 160, 305), (160, 159, 305), (305, 159, 193), (82, 95, 659, 694), (179, 221, 683, 676), (483, 488, 1120, 1118), (345, 344, 1069, 1070), (47, 48, 858, 857), (222, 224, 1033, 1032), (344, 343, 1068, 1069), (223, 222, 1032, 1034), (343, 342, 1067, 1068), (306, 199, 200), (45, 46, 856, 855), (307, 308, 306), (306, 308, 199), (308, 198, 199), (342, 89, 899, 1067), (309, 310, 307), (307, 310, 308), (310, 311, 308), (308, 311, 198), (311, 197, 198), (44, 45, 855, 854), (312, 313, 309), (309, 313, 310), (313, 314, 310), (310, 314, 311), (314, 315, 311), (311, 315, 197), (315, 196, 197), (43, 44, 854, 853), (316, 317, 312), (312, 317, 313), (317, 318, 313), (313, 318, 314), (318, 319, 314), (314, 319, 315), (319, 320, 315), (315, 320, 196), (320, 195, 196), (42, 43, 853, 852), (321, 322, 316), (316, 322, 317), (322, 323, 317), (317, 323, 318), (323, 324, 318), (318, 324, 319), (324, 325, 319), (319, 325, 320), (325, 326, 320), (320, 326, 195), (326, 194, 195), (41, 42, 852, 851), (158, 157, 321), (321, 157, 322), (157, 156, 322), (322, 156, 323), (156, 155, 323), (323, 155, 324), (155, 154, 324), (324, 154, 325), (154, 153, 325), (325, 153, 326), (153, 152, 326), (326, 152, 194), (109, 158, 673, 662), (103, 26, 686, 697), (94, 327, 95), (93, 328, 94), (92, 330, 93), (91, 333, 92), (90, 337, 91), (89, 342, 90), (484, 480, 1119, 1121), (378, 383, 1082, 1081), (94, 328, 327), (328, 329, 327), (40, 41, 851, 850), (38, 39, 849, 848), (93, 330, 328), (330, 331, 328), (328, 331, 329), (331, 332, 329), (479, 483, 1118, 1116), (81, 46, 856, 891), (92, 333, 330), (333, 334, 330), (330, 334, 331), (334, 335, 331), (331, 335, 332), (335, 336, 332), (37, 38, 848, 847), (33, 89, 899, 843), (91, 337, 333), (337, 338, 333), (333, 338, 334), (338, 339, 334), (334, 339, 335), (339, 340, 335), (335, 340, 336), (340, 341, 336), (36, 37, 847, 846), (536, 33, 843, 1144), (90, 342, 337), (342, 343, 337), (337, 343, 338), (343, 344, 338), (338, 344, 339), (344, 345, 339), (339, 345, 340), (345, 346, 340), (340, 346, 341), (346, 347, 341), (35, 36, 846, 845), (34, 35, 845, 844), (33, 34, 844, 843), (480, 477, 1117, 1119), (46, 33, 843, 856), (31, 32, 842, 841), (12, 54, 864, 740), (374, 378, 1081, 1080), (151, 138, 948, 961), (30, 31, 841, 840), (476, 479, 1116, 1114), (599, 12, 740, 1172), (82, 152, 962, 892), (29, 30, 840, 839), (431, 82, 892, 1095), (187, 200, 679, 709), (159, 96, 696, 705), (150, 348, 151), (149, 349, 150), (148, 351, 149), (147, 354, 148), (146, 358, 147), (145, 363, 146), (28, 29, 839, 838), (27, 28, 838, 837), (150, 349, 348), (349, 350, 348), (477, 475, 1115, 1117), (26, 27, 837, 836), (149, 351, 349), (351, 352, 349), (349, 352, 350), (352, 353, 350), (39, 531, 1145, 849), (25, 24, 834, 835), (148, 354, 351), (354, 355, 351), (351, 355, 352), (355, 356, 352), (352, 356, 353), (356, 357, 353), (474, 476, 1114, 1113), (88, 39, 849, 898), (147, 358, 354), (358, 359, 354), (354, 359, 355), (359, 360, 355), (355, 360, 356), (360, 361, 356), (356, 361, 357), (361, 362, 357), (24, 23, 0, 834), (475, 474, 1113, 1115), (146, 363, 358), (363, 364, 358), (358, 364, 359), (364, 365, 359), (359, 365, 360), (365, 366, 360), (360, 366, 361), (366, 367, 361), (361, 367, 362), (367, 368, 362), (186, 95, 905, 996), (371, 374, 1080, 1079), (145, 130, 363), (130, 129, 363), (363, 129, 364), (129, 128, 364), (364, 128, 365), (128, 127, 365), (365, 127, 366), (127, 126, 366), (366, 126, 367), (126, 125, 367), (367, 125, 368), (125, 124, 368), (23, 22, 3, 0), (193, 159, 705, 678), (67, 40, 688, 654), (136, 369, 137), (135, 370, 136), (134, 372, 135), (133, 375, 134), (132, 379, 133), (131, 384, 132), (530, 536, 1144, 1142), (22, 21, 6, 3), (136, 370, 369), (370, 371, 369), (21, 20, 8, 6), (20, 19, 10, 8), (135, 372, 370), (372, 373, 370), (370, 373, 371), (373, 374, 371), (18, 594, 1173, 716), (53, 18, 716, 863), (134, 375, 372), (375, 376, 372), (372, 376, 373), (376, 377, 373), (373, 377, 374), (377, 378, 374), (17, 18, 716, 720), (369, 371, 1079, 1078), (133, 379, 375), (379, 380, 375), (375, 380, 376), (380, 381, 376), (376, 381, 377), (381, 382, 377), (377, 382, 378), (382, 383, 378), (16, 17, 720, 723), (593, 599, 1172, 1170), (132, 384, 379), (384, 385, 379), (379, 385, 380), (385, 386, 380), (380, 386, 381), (386, 387, 381), (381, 387, 382), (387, 388, 382), (382, 388, 383), (388, 389, 383), (15, 16, 723, 726), (215, 200, 1010, 1025), (131, 116, 384), (116, 115, 384), (384, 115, 385), (115, 114, 385), (385, 114, 386), (114, 113, 386), (386, 113, 387), (113, 112, 387), (387, 112, 388), (112, 111, 388), (388, 111, 389), (111, 110, 389), (425, 431, 1095, 1094), (33, 46, 649, 687), (81, 144, 670, 657), (122, 390, 123), (121, 391, 122), (120, 393, 121), (119, 396, 120), (118, 400, 119), (117, 405, 118), (14, 15, 726, 729), (221, 220, 1030, 1031), (122, 391, 390), (391, 392, 390), (13, 14, 729, 732), (220, 219, 1029, 1030), (121, 393, 391), (393, 394, 391), (391, 394, 392), (394, 395, 392), (531, 526, 1143, 1145), (137, 369, 1078, 947), (120, 396, 393), (396, 397, 393), (393, 397, 394), (397, 398, 394), (394, 398, 395), (398, 399, 395), (12, 13, 732, 740), (219, 218, 1028, 1029), (119, 400, 396), (400, 401, 396), (396, 401, 397), (401, 402, 397), (397, 402, 398), (402, 403, 398), (398, 403, 399), (403, 404, 399), (218, 217, 1027, 1028), (217, 216, 1026, 1027), (118, 405, 400), (405, 406, 400), (400, 406, 401), (406, 407, 401), (401, 407, 402), (407, 408, 402), (402, 408, 403), (408, 409, 403), (403, 409, 404), (409, 410, 404), (525, 530, 1142, 1140), (158, 321, 1060, 968), (117, 102, 405), (102, 101, 405), (405, 101, 406), (101, 100, 406), (406, 100, 407), (100, 99, 407), (407, 99, 408), (99, 98, 408), (408, 98, 409), (98, 97, 409), (409, 97, 410), (97, 96, 410), (216, 215, 1025, 1026), (54, 12, 684, 690), (144, 89, 695, 670), (108, 411, 109), (107, 412, 108), (106, 414, 107), (105, 417, 106), (104, 421, 105), (103, 426, 104), (193, 158, 968, 1003), (214, 213, 1023, 1024), (108, 412, 411), (412, 413, 411), (594, 589, 1171, 1173), (213, 212, 1022, 1023), (107, 414, 412), (414, 415, 412), (412, 415, 413), (415, 416, 413), (212, 211, 1021, 1022), (211, 210, 1020, 1021), (106, 417, 414), (417, 418, 414), (414, 418, 415), (418, 419, 415), (415, 419, 416), (419, 420, 416), (588, 593, 1170, 1168), (210, 209, 1019, 1020), (105, 421, 417), (421, 422, 417), (417, 422, 418), (422, 423, 418), (418, 423, 419), (423, 424, 419), (419, 424, 420), (424, 425, 420), (526, 522, 1141, 1143), (420, 425, 1094, 1093), (104, 426, 421), (426, 427, 421), (421, 427, 422), (427, 428, 422), (422, 428, 423), (428, 429, 423), (423, 429, 424), (429, 430, 424), (424, 430, 425), (430, 431, 425), (209, 208, 1018, 1019), (206, 207, 1017, 1016), (103, 88, 426), (88, 87, 426), (426, 87, 427), (87, 86, 427), (427, 86, 428), (86, 85, 428), (428, 85, 429), (85, 84, 429), (429, 84, 430), (84, 83, 430), (430, 83, 431), (83, 82, 431), (521, 525, 1140, 1138), (96, 109, 662, 696), (186, 194, 710, 677), (139, 432, 138), (140, 433, 139), (141, 435, 140), (142, 438, 141), (143, 442, 142), (144, 447, 143), (205, 206, 1016, 1015), (204, 205, 1015, 1014), (139, 433, 432), (433, 434, 432), (321, 316, 1059, 1060), (203, 204, 1014, 1013), (140, 435, 433), (435, 436, 433), (433, 436, 434), (436, 437, 434), (589, 585, 1169, 1171), (202, 203, 1013, 1012), (141, 438, 435), (438, 439, 435), (435, 439, 436), (439, 440, 436), (436, 440, 437), (440, 441, 437), (201, 202, 1012, 1011), (522, 519, 1139, 1141), (142, 442, 438), (442, 443, 438), (438, 443, 439), (443, 444, 439), (439, 444, 440), (444, 445, 440), (440, 445, 441), (445, 446, 441), (584, 588, 1168, 1166), (200, 199, 1009, 1010), (143, 447, 442), (447, 448, 442), (442, 448, 443), (448, 449, 443), (443, 449, 444), (449, 450, 444), (444, 450, 445), (450, 451, 445), (445, 451, 446), (451, 452, 446), (25, 26, 836, 835), (416, 420, 1093, 1092), (144, 81, 447), (81, 80, 447), (447, 80, 448), (80, 79, 448), (448, 79, 449), (79, 78, 449), (449, 78, 450), (78, 77, 450), (450, 77, 451), (77, 76, 451), (451, 76, 452), (76, 75, 452), (123, 110, 920, 933), (123, 165, 674, 665), (117, 54, 690, 699), (199, 198, 1008, 1009), (518, 521, 1138, 1136), (641, 25, 835, 1198), (68, 131, 941, 878), (198, 197, 1007, 1008), (473, 68, 878, 1111), (197, 196, 1006, 1007), (196, 195, 1005, 1006), (585, 582, 1167, 1169), (454, 455, 453), (519, 517, 1137, 1139), (195, 194, 1004, 1005), (316, 312, 1058, 1059), (456, 457, 454), (454, 457, 455), (457, 458, 455), (192, 193, 1003, 1002), (516, 518, 1136, 1135), (581, 584, 1166, 1164), (459, 460, 456), (456, 460, 457), (460, 461, 457), (457, 461, 458), (461, 462, 458), (191, 192, 1002, 1001), (517, 516, 1135, 1137), (172, 137, 947, 982), (463, 464, 459), (459, 464, 460), (464, 465, 460), (460, 465, 461), (465, 466, 461), (461, 466, 462), (466, 467, 462), (413, 416, 1092, 1091), (190, 191, 1001, 1000), (124, 173, 983, 934), (468, 469, 463), (463, 469, 464), (469, 470, 464), (464, 470, 465), (470, 471, 465), (465, 471, 466), (471, 472, 466), (466, 472, 467), (472, 473, 467), (189, 190, 1000, 999), (582, 580, 1165, 1167), (368, 124, 934, 1077), (74, 73, 468), (468, 73, 469), (73, 72, 469), (469, 72, 470), (72, 71, 470), (470, 71, 471), (71, 70, 471), (471, 70, 472), (70, 69, 472), (472, 69, 473), (69, 68, 473), (188, 189, 999, 998), (19, 18, 642, 685), (201, 187, 709, 711), (187, 188, 998, 997), (19, 636, 1199, 10), (579, 581, 1164, 1163), (312, 309, 1057, 1058), (18, 19, 10, 716), (74, 468, 1112, 884), (185, 186, 996, 995), (580, 579, 1163, 1165), (411, 413, 1091, 1090), (475, 476, 474), (130, 74, 884, 940), (184, 185, 995, 994), (635, 641, 1198, 1196), (477, 478, 475), (475, 478, 476), (478, 479, 476), (183, 184, 994, 993), (467, 473, 1111, 1109), (182, 183, 993, 992), (480, 481, 477), (477, 481, 478), (481, 482, 478), (478, 482, 479), (482, 483, 479), (173, 214, 1024, 983), (181, 182, 992, 991), (263, 173, 983, 1048), (484, 485, 480), (480, 485, 481), (485, 486, 481), (481, 486, 482), (486, 487, 482), (482, 487, 483), (487, 488, 483), (109, 411, 1090, 919), (180, 181, 991, 990), (309, 307, 1056, 1057), (489, 490, 484), (484, 490, 485), (490, 491, 485), (485, 491, 486), (491, 492, 486), (486, 492, 487), (492, 493, 487), (487, 493, 488), (493, 494, 488), (178, 179, 989, 988), (177, 178, 988, 987), (176, 177, 987, 986), (60, 59, 489), (489, 59, 490), (59, 58, 490), (490, 58, 491), (58, 57, 491), (491, 57, 492), (57, 56, 492), (492, 56, 493), (56, 55, 493), (493, 55, 494), (55, 54, 494), (307, 306, 1055, 1056), (166, 110, 698, 706), (207, 166, 706, 681), (175, 176, 986, 985), (636, 631, 1197, 1199), (362, 368, 1077, 1076), (174, 175, 985, 984), (306, 200, 1010, 1055), (468, 463, 1110, 1112), (173, 174, 984, 983), (630, 635, 1196, 1194), (171, 172, 982, 981), (496, 497, 495), (568, 564, 1158, 1160), (462, 467, 1109, 1107), (170, 171, 981, 980), (498, 499, 496), (496, 499, 497), (499, 500, 497), (169, 170, 980, 979), (168, 169, 979, 978), (563, 567, 1157, 1155), (501, 502, 498), (498, 502, 499), (502, 503, 499), (499, 503, 500), (503, 504, 500), (167, 168, 978, 977), (257, 263, 1048, 1047), (166, 167, 977, 976), (505, 506, 501), (501, 506, 502), (506, 507, 502), (502, 507, 503), (507, 508, 503), (503, 508, 504), (508, 509, 504), (631, 627, 1195, 1197), (164, 165, 975, 974), (163, 164, 974, 973), (510, 511, 505), (505, 511, 506), (511, 512, 506), (506, 512, 507), (512, 513, 507), (507, 513, 508), (513, 514, 508), (508, 514, 509), (514, 515, 509), (463, 459, 1108, 1110), (564, 561, 1156, 1158), (357, 362, 1076, 1075), (32, 31, 510), (510, 31, 511), (31, 30, 511), (511, 30, 512), (30, 29, 512), (512, 29, 513), (29, 28, 513), (513, 28, 514), (28, 27, 514), (514, 27, 515), (27, 26, 515), (162, 163, 973, 972), (39, 88, 658, 648), (47, 60, 652, 689), (626, 630, 1194, 1192), (161, 162, 972, 971), (160, 161, 971, 970), (458, 462, 1107, 1105), (95, 82, 892, 905), (560, 563, 1155, 1153), (159, 160, 970, 969), (26, 103, 913, 836), (515, 26, 836, 1133), (517, 518, 516), (157, 158, 968, 967), (561, 559, 1154, 1156), (627, 624, 1193, 1195), (519, 520, 517), (517, 520, 518), (520, 521, 518), (156, 157, 967, 966), (155, 156, 966, 965), (459, 456, 1106, 1108), (522, 523, 519), (519, 523, 520), (523, 524, 520), (520, 524, 521), (524, 525, 521), (252, 257, 1047, 1046), (154, 155, 965, 964), (60, 47, 857, 870), (526, 527, 522), (522, 527, 523), (527, 528, 523), (523, 528, 524), (528, 529, 524), (524, 529, 525), (529, 530, 525), (558, 560, 1153, 1152), (623, 626, 1192, 1190), (153, 154, 964, 963), (531, 532, 526), (526, 532, 527), (532, 533, 527), (527, 533, 528), (533, 534, 528), (528, 534, 529), (534, 535, 529), (529, 535, 530), (535, 536, 530), (47, 68, 878, 857), (559, 558, 1152, 1154), (353, 357, 1075, 1074), (39, 38, 531), (531, 38, 532), (38, 37, 532), (532, 37, 533), (37, 36, 533), (533, 36, 534), (36, 35, 534), (534, 35, 535), (35, 34, 535), (535, 34, 536), (34, 33, 536), (158, 109, 919, 968), (88, 103, 697, 658), (68, 47, 689, 692), (45, 537, 46), (44, 538, 45), (43, 540, 44), (42, 543, 43), (41, 547, 42), (40, 552, 41), (455, 458, 1105, 1103), (152, 153, 963, 962), (45, 538, 537), (538, 539, 537), (578, 47, 857, 1161), (96, 159, 969, 906), (44, 540, 538), (540, 541, 538), (538, 541, 539), (541, 542, 539), (624, 622, 1191, 1193), (410, 96, 906, 1089), (43, 543, 540), (543, 544, 540), (540, 544, 541), (544, 545, 541), (541, 545, 542), (545, 546, 542), (150, 151, 961, 960), (456, 454, 1104, 1106), (42, 547, 543), (547, 548, 543), (543, 548, 544), (548, 549, 544), (544, 549, 545), (549, 550, 545), (545, 550, 546), (550, 551, 546), (149, 150, 960, 959), (148, 149, 959, 958), (41, 552, 547), (552, 553, 547), (547, 553, 548), (553, 554, 548), (548, 554, 549), (554, 555, 549), (549, 555, 550), (555, 556, 550), (550, 556, 551), (556, 557, 551), (621, 623, 1190, 1189), (147, 148, 958, 957), (40, 67, 552), (67, 66, 552), (552, 66, 553), (66, 65, 553), (553, 65, 554), (65, 64, 554), (554, 64, 555), (64, 63, 555), (555, 63, 556), (63, 62, 556), (556, 62, 557), (62, 61, 557), (32, 510, 1134, 842), (158, 193, 678, 673), (110, 123, 665, 698), (622, 621, 1189, 1191), (453, 455, 1103, 1102), (146, 147, 957, 956), (102, 32, 842, 912), (454, 453, 1102, 1104), (145, 146, 956, 955), (248, 252, 1046, 1045), (200, 187, 997, 1010), (350, 353, 1074, 1073), (559, 560, 558), (509, 515, 1133, 1131), (144, 143, 953, 954), (143, 142, 952, 953), (561, 562, 559), (559, 562, 560), (562, 563, 560), (142, 141, 951, 952), (53, 573, 1162, 863), (141, 140, 950, 951), (564, 565, 561), (561, 565, 562), (565, 566, 562), (562, 566, 563), (566, 567, 563), (67, 53, 863, 877), (140, 139, 949, 950), (348, 350, 1073, 1072), (568, 569, 564), (564, 569, 565), (569, 570, 565), (565, 570, 566), (570, 571, 566), (566, 571, 567), (571, 572, 567), (139, 138, 948, 949), (572, 578, 1161, 1159), (245, 248, 1045, 1044), (573, 574, 568), (568, 574, 569), (574, 575, 569), (569, 575, 570), (575, 576, 570), (570, 576, 571), (576, 577, 571), (571, 577, 572), (577, 578, 572), (404, 410, 1089, 1088), (136, 137, 947, 946), (135, 136, 946, 945), (53, 52, 573), (573, 52, 574), (52, 51, 574), (574, 51, 575), (51, 50, 575), (575, 50, 576), (50, 49, 576), (576, 49, 577), (49, 48, 577), (577, 48, 578), (48, 47, 578), (510, 505, 1132, 1134), (137, 172, 675, 668), (131, 68, 692, 701), (151, 348, 1072, 961), (134, 135, 945, 944), (133, 134, 944, 943), (132, 133, 943, 942), (504, 509, 1131, 1129), (165, 300, 1054, 975), (131, 132, 942, 941), (243, 245, 1044, 1043), (207, 165, 975, 1017), (580, 581, 579), (129, 130, 940, 939), (573, 568, 1160, 1162), (128, 129, 939, 938), (582, 583, 580), (580, 583, 581), (583, 584, 581), (127, 128, 938, 937), (215, 243, 1043, 1025), (126, 127, 937, 936), (585, 586, 582), (582, 586, 583), (586, 587, 583), (583, 587, 584), (587, 588, 584), (567, 572, 1159, 1157), (125, 126, 936, 935), (505, 501, 1130, 1132), (589, 590, 585), (585, 590, 586), (590, 591, 586), (586, 591, 587), (591, 592, 587), (587, 592, 588), (592, 593, 588), (399, 404, 1088, 1087), (124, 125, 935, 934), (122, 123, 933, 932), (594, 595, 589), (589, 595, 590), (595, 596, 590), (590, 596, 591), (596, 597, 591), (591, 597, 592), (597, 598, 592), (592, 598, 593), (598, 599, 593), (500, 504, 1129, 1127), (74, 61, 871, 884), (121, 122, 932, 931), (18, 17, 594), (594, 17, 595), (17, 16, 595), (595, 16, 596), (16, 15, 596), (596, 15, 597), (15, 14, 597), (597, 14, 598), (14, 13, 598), (598, 13, 599), (13, 12, 599), (61, 75, 885, 871), (25, 39, 648, 644), (208, 201, 711, 712), (120, 121, 931, 930), (557, 61, 871, 1151), (300, 295, 1053, 1054), (119, 120, 930, 929), (118, 119, 929, 928), (117, 118, 928, 927), (501, 498, 1128, 1130), (32, 12, 740, 842), (115, 116, 926, 925), (601, 602, 600), (19, 40, 850, 10), (395, 399, 1087, 1086), (137, 124, 934, 947), (603, 604, 601), (601, 604, 602), (604, 605, 602), (114, 115, 925, 924), (497, 500, 1127, 1125), (75, 145, 955, 885), (606, 607, 603), (603, 607, 604), (607, 608, 604), (604, 608, 605), (608, 609, 605), (113, 114, 924, 923), (452, 75, 885, 1101), (112, 113, 923, 922), (610, 611, 606), (606, 611, 607), (611, 612, 607), (607, 612, 608), (612, 613, 608), (608, 613, 609), (613, 614, 609), (111, 112, 922, 921), (498, 496, 1126, 1128), (110, 111, 921, 920), (615, 616, 610), (610, 616, 611), (616, 617, 611), (611, 617, 612), (617, 618, 612), (612, 618, 613), (618, 619, 613), (613, 619, 614), (619, 620, 614), (295, 291, 1052, 1053), (108, 109, 919, 918), (495, 497, 1125, 1124), (107, 108, 918, 917), (496, 495, 1124, 1126), (179, 151, 961, 989), (392, 395, 1086, 1085), (106, 107, 917, 916), (551, 557, 1151, 1150), (138, 180, 990, 948), (105, 106, 916, 915), (104, 105, 915, 914), (103, 104, 914, 913), (291, 288, 1051, 1052), (39, 25, 835, 849), (173, 124, 700, 707), (214, 173, 707, 682), (101, 102, 912, 911), (390, 392, 1085, 1084), (100, 101, 911, 910), (614, 620, 1183, 1181), (99, 100, 910, 909), (208, 215, 1025, 1018), (446, 452, 1101, 1100), (98, 99, 909, 908), (180, 221, 1031, 990), (622, 623, 621), (97, 98, 908, 907), (242, 180, 990, 1041), (123, 390, 1084, 933), (624, 625, 622), (622, 625, 623), (625, 626, 623), (96, 97, 907, 906), (288, 286, 1050, 1051), (94, 95, 905, 904), (627, 628, 624), (624, 628, 625), (628, 629, 625), (625, 629, 626), (629, 630, 626), (546, 551, 1150, 1149), (93, 94, 904, 903), (89, 144, 954, 899), (631, 632, 627), (627, 632, 628), (632, 633, 628), (628, 633, 629), (633, 634, 629), (629, 634, 630), (634, 635, 630), (92, 93, 903, 902), (286, 285, 1049, 1050), (91, 92, 902, 901), (636, 637, 631), (631, 637, 632), (637, 638, 632), (632, 638, 633), (638, 639, 633), (633, 639, 634), (639, 640, 634), (634, 640, 635), (640, 641, 635), (615, 610, 1182, 1184), (341, 347, 1066, 1065), (90, 91, 901, 900), (19, 20, 636), (636, 20, 637), (20, 21, 637), (637, 21, 638), (21, 22, 638), (638, 22, 639), (22, 23, 639), (639, 23, 640), (23, 24, 640), (640, 24, 641), (24, 25, 641), (285, 187, 997, 1049), (32, 102, 661, 646), (706, 698, 758, 766), (651, 654, 714, 2), (664, 701, 761, 724), (691, 655, 715, 751), (668, 675, 735, 728), (693, 691, 751, 753), (707, 700, 760, 767), (654, 688, 748, 714), (667, 703, 763, 727), (649, 657, 717, 4), (671, 676, 736, 731), (695, 687, 747, 755), (708, 702, 762, 768), (648, 658, 718, 5), (670, 695, 755, 730), (694, 659, 719, 754), (659, 677, 737, 719), (697, 686, 746, 757), (710, 704, 764, 770), (646, 661, 721, 7), (673, 678, 738, 733), (696, 662, 722, 756), (709, 679, 739, 769), (699, 690, 750, 759), (678, 705, 765, 738), (652, 664, 724, 1), (674, 681, 741, 734), (698, 665, 725, 758), (711, 709, 769, 771), (701, 692, 752, 761), (681, 706, 766, 741), (655, 667, 727, 715), (675, 682, 742, 735), (700, 668, 728, 760), (686, 644, 9, 746), (712, 711, 771, 772), (703, 693, 753, 763), (685, 642, 11, 745), (682, 707, 767, 742), (657, 670, 730, 717), (684, 646, 7, 744), (676, 683, 743, 736), (702, 671, 731, 762), (688, 685, 745, 748), (713, 712, 772, 773), (704, 694, 754, 764), (644, 648, 5, 9), (683, 708, 768, 743), (658, 697, 757, 718), (687, 649, 4, 747), (677, 710, 770, 737), (662, 673, 733, 722), (690, 684, 744, 750), (679, 713, 773, 739), (705, 696, 756, 765), (642, 651, 2, 11), (661, 699, 759, 721), (689, 652, 1, 749), (665, 674, 734, 725), (692, 689, 749, 752), (715, 727, 787, 775), (735, 742, 802, 795), (760, 728, 788, 820), (746, 9, 669, 806), (772, 771, 831, 832), (763, 753, 813, 823), (745, 11, 680, 805), (742, 767, 827, 802), (717, 730, 790, 777), (744, 7, 663, 804), (736, 743, 803, 796), (762, 731, 791, 822), (748, 745, 805, 808), (773, 772, 832, 833), (764, 754, 814, 824), (9, 5, 656, 669), (743, 768, 828, 803), (718, 757, 817, 778), (747, 4, 653, 807), (737, 770, 830, 797), (722, 733, 793, 782), (750, 744, 804, 810), (739, 773, 833, 799), (765, 756, 816, 825), (11, 2, 647, 680), (721, 759, 819, 781), (749, 1, 645, 809), (725, 734, 794, 785), (752, 749, 809, 812), (766, 758, 818, 826), (2, 714, 774, 647), (724, 761, 821, 784), (751, 715, 775, 811), (728, 735, 795, 788), (753, 751, 811, 813), (767, 760, 820, 827), (714, 748, 808, 774), (727, 763, 823, 787), (4, 717, 777, 653), (731, 736, 796, 791), (755, 747, 807, 815), (768, 762, 822, 828), (5, 718, 778, 656), (730, 755, 815, 790), (754, 719, 779, 814), (719, 737, 797, 779), (757, 746, 806, 817), (770, 764, 824, 830), (7, 721, 781, 663), (733, 738, 798, 793), (756, 722, 782, 816), (769, 739, 799, 829), (759, 750, 810, 819), (738, 765, 825, 798), (1, 724, 784, 645), (734, 741, 801, 794), (758, 725, 785, 818), (771, 769, 829, 831), (761, 752, 812, 821), (741, 766, 826, 801), (672, 805, 680), (666, 669, 656), (672, 680, 647), (672, 647, 774), (672, 774, 808), (666, 656, 778), (660, 663, 781), (643, 645, 784), (776, 775, 787), (650, 777, 790), (666, 778, 817), (660, 781, 819), (643, 784, 821), (776, 787, 823), (650, 790, 815), (783, 793, 798), (786, 794, 801), (789, 795, 802), (792, 796, 803), (780, 797, 830), (799, 833, 800), (828, 792, 803), (833, 832, 800), (827, 789, 802), (832, 831, 800), (826, 786, 801), (831, 829, 800), (825, 783, 798), (829, 799, 800), (824, 780, 830), (779, 797, 780), (822, 792, 828), (791, 796, 792), (820, 789, 827), (788, 795, 789), (818, 786, 826), (785, 794, 786), (816, 783, 825), (782, 793, 783), (814, 780, 824), (822, 791, 792), (813, 776, 823), (820, 788, 789), (812, 643, 821), (818, 785, 786), (810, 660, 819), (816, 782, 783), (806, 666, 817), (814, 779, 780), (807, 650, 815), (653, 777, 650), (811, 776, 813), (811, 775, 776), (809, 643, 812), (809, 645, 643), (804, 660, 810), (807, 653, 650), (805, 672, 808), (804, 663, 660), (669, 666, 806), (1009, 1032, 1010), (1008, 1034, 1009), (1007, 1036, 1008), (1006, 1038, 1007), (1005, 1040, 1006), (1004, 1042, 1005), (1010, 1032, 1025), (1032, 1026, 1025), (1009, 1034, 1032), (1032, 1033, 1026), (1033, 1027, 1026), (1008, 1036, 1034), (1033, 1035, 1027), (1035, 1028, 1027), (1007, 1038, 1036), (1035, 1037, 1028), (1037, 1029, 1028), (1006, 1040, 1038), (1037, 1039, 1029), (1039, 1030, 1029), (1005, 1042, 1040), (1039, 1041, 1030), (1041, 1031, 1030), (1004, 996, 1042), (1041, 990, 1031), (1025, 1043, 1018), (1043, 1019, 1018), (1043, 1044, 1019), (1044, 1020, 1019), (1044, 1045, 1020), (1045, 1021, 1020), (1045, 1046, 1021), (1046, 1022, 1021), (1046, 1047, 1022), (1047, 1023, 1022), (1047, 1048, 1023), (1048, 1024, 1023), (1048, 983, 1024), (1012, 1049, 1011), (1013, 1050, 1012), (1014, 1051, 1013), (1015, 1052, 1014), (1016, 1053, 1015), (1017, 1054, 1016), (1011, 1049, 997), (1012, 1050, 1049), (1013, 1051, 1050), (1014, 1052, 1051), (1015, 1053, 1052), (1016, 1054, 1053), (1017, 975, 1054), (998, 1055, 997), (999, 1056, 998), (1000, 1057, 999), (1001, 1058, 1000), (1002, 1059, 1001), (1003, 1060, 1002), (997, 1055, 1010), (998, 1056, 1055), (999, 1057, 1056), (1000, 1058, 1057), (1001, 1059, 1058), (1002, 1060, 1059), (1003, 968, 1060), (905, 1061, 996), (1061, 995, 996), (1061, 1062, 995), (1062, 994, 995), (1062, 1063, 994), (1063, 993, 994), (1063, 1064, 993), (1064, 992, 993), (1064, 1065, 992), (1065, 991, 992), (1065, 1066, 991), (1066, 990, 991), (899, 954, 1067), (954, 953, 1067), (1067, 953, 1068), (953, 952, 1068), (1068, 952, 1069), (952, 951, 1069), (1069, 951, 1070), (951, 950, 1070), (1070, 950, 1071), (950, 949, 1071), (1071, 949, 1066), (949, 948, 1066), (1066, 948, 990), (961, 1072, 989), (1072, 988, 989), (1072, 1073, 988), (1073, 987, 988), (1073, 1074, 987), (1074, 986, 987), (1074, 1075, 986), (1075, 985, 986), (1075, 1076, 985), (1076, 984, 985), (1076, 1077, 984), (1077, 983, 984), (1077, 934, 983), (947, 1078, 982), (1078, 981, 982), (1078, 1079, 981), (1079, 980, 981), (1079, 1080, 980), (1080, 979, 980), (1080, 1081, 979), (1081, 978, 979), (1081, 1082, 978), (1082, 977, 978), (1082, 1083, 977), (1083, 976, 977), (1083, 920, 976), (933, 1084, 975), (1084, 974, 975), (1084, 1085, 974), (1085, 973, 974), (1085, 1086, 973), (1086, 972, 973), (1086, 1087, 972), (1087, 971, 972), (1087, 1088, 971), (1088, 970, 971), (1088, 1089, 970), (1089, 969, 970), (1089, 906, 969), (919, 1090, 968), (1090, 967, 968), (1090, 1091, 967), (1091, 966, 967), (1091, 1092, 966), (1092, 965, 966), (1092, 1093, 965), (1093, 964, 965), (1093, 1094, 964), (1094, 963, 964), (1094, 1095, 963), (1095, 962, 963), (1095, 892, 962), (948, 1096, 961), (1096, 960, 961), (1096, 1097, 960), (1097, 959, 960), (1097, 1098, 959), (1098, 958, 959), (1098, 1099, 958), (1099, 957, 958), (1099, 1100, 957), (1100, 956, 957), (1100, 1101, 956), (1101, 955, 956), (1101, 885, 955), (935, 1102, 934), (936, 1104, 935), (937, 1106, 936), (938, 1108, 937), (939, 1110, 938), (940, 1112, 939), (934, 1102, 947), (1102, 946, 947), (935, 1104, 1102), (1102, 1103, 946), (1103, 945, 946), (936, 1106, 1104), (1103, 1105, 945), (1105, 944, 945), (937, 1108, 1106), (1105, 1107, 944), (1107, 943, 944), (938, 1110, 1108), (1107, 1109, 943), (1109, 942, 943), (939, 1112, 1110), (1109, 1111, 942), (1111, 941, 942), (940, 884, 1112), (1111, 878, 941), (921, 1113, 920), (922, 1115, 921), (923, 1117, 922), (924, 1119, 923), (925, 1121, 924), (926, 1123, 925), (920, 1113, 933), (1113, 932, 933), (921, 1115, 1113), (1113, 1114, 932), (1114, 931, 932), (922, 1117, 1115), (1114, 1116, 931), (1116, 930, 931), (923, 1119, 1117), (1116, 1118, 930), (1118, 929, 930), (924, 1121, 1119), (1118, 1120, 929), (1120, 928, 929), (925, 1123, 1121), (1120, 1122, 928), (1122, 927, 928), (926, 870, 1123), (1122, 864, 927), (907, 1124, 906), (908, 1126, 907), (909, 1128, 908), (910, 1130, 909), (911, 1132, 910), (912, 1134, 911), (906, 1124, 919), (1124, 918, 919), (907, 1126, 1124), (1124, 1125, 918), (1125, 917, 918), (908, 1128, 1126), (1125, 1127, 917), (1127, 916, 917), (909, 1130, 1128), (1127, 1129, 916), (1129, 915, 916), (910, 1132, 1130), (1129, 1131, 915), (1131, 914, 915), (911, 1134, 1132), (1131, 1133, 914), (1133, 913, 914), (912, 842, 1134), (1133, 836, 913), (893, 1135, 892), (894, 1137, 893), (895, 1139, 894), (896, 1141, 895), (897, 1143, 896), (898, 1145, 897), (892, 1135, 905), (1135, 904, 905), (893, 1137, 1135), (1135, 1136, 904), (1136, 903, 904), (894, 1139, 1137), (1136, 1138, 903), (1138, 902, 903), (895, 1141, 1139), (1138, 1140, 902), (1140, 901, 902), (896, 1143, 1141), (1140, 1142, 901), (1142, 900, 901), (897, 1145, 1143), (1142, 1144, 900), (1144, 899, 900), (898, 849, 1145), (1144, 843, 899), (856, 1146, 891), (1146, 890, 891), (1146, 1147, 890), (1147, 889, 890), (1147, 1148, 889), (1148, 888, 889), (1148, 1149, 888), (1149, 887, 888), (1149, 1150, 887), (1150, 886, 887), (1150, 1151, 886), (1151, 885, 886), (1151, 871, 885), (872, 1152, 871), (873, 1154, 872), (874, 1156, 873), (875, 1158, 874), (876, 1160, 875), (877, 1162, 876), (871, 1152, 884), (1152, 883, 884), (872, 1154, 1152), (1152, 1153, 883), (1153, 882, 883), (873, 1156, 1154), (1153, 1155, 882), (1155, 881, 882), (874, 1158, 1156), (1155, 1157, 881), (1157, 880, 881), (875, 1160, 1158), (1157, 1159, 880), (1159, 879, 880), (876, 1162, 1160), (1159, 1161, 879), (1161, 878, 879), (877, 863, 1162), (1161, 857, 878), (858, 1163, 857), (859, 1165, 858), (860, 1167, 859), (861, 1169, 860), (862, 1171, 861), (863, 1173, 862), (857, 1163, 870), (1163, 869, 870), (858, 1165, 1163), (1163, 1164, 869), (1164, 868, 869), (859, 1167, 1165), (1164, 1166, 868), (1166, 867, 868), (860, 1169, 1167), (1166, 1168, 867), (1168, 866, 867), (861, 1171, 1169), (1168, 1170, 866), (1170, 865, 866), (862, 1173, 1171), (1170, 1172, 865), (1172, 864, 865), (863, 716, 1173), (1172, 740, 864), (844, 1174, 843), (845, 1176, 844), (846, 1178, 845), (847, 1180, 846), (848, 1182, 847), (849, 1184, 848), (843, 1174, 856), (1174, 855, 856), (844, 1176, 1174), (1174, 1175, 855), (1175, 854, 855), (845, 1178, 1176), (1175, 1177, 854), (1177, 853, 854), (846, 1180, 1178), (1177, 1179, 853), (1179, 852, 853), (847, 1182, 1180), (1179, 1181, 852), (1181, 851, 852), (848, 1184, 1182), (1181, 1183, 851), (1183, 850, 851), (849, 835, 1184), (835, 834, 1184), (1184, 834, 1185), (834, 0, 1185), (1185, 0, 1186), (0, 3, 1186), (1186, 3, 1187), (3, 6, 1187), (1187, 6, 1188), (6, 8, 1188), (1188, 8, 1183), (8, 10, 1183), (1183, 10, 850), (732, 1189, 740), (729, 1191, 732), (726, 1193, 729), (723, 1195, 726), (720, 1197, 723), (716, 1199, 720), (740, 1189, 842), (1189, 841, 842), (732, 1191, 1189), (1189, 1190, 841), (1190, 840, 841), (729, 1193, 1191), (1190, 1192, 840), (1192, 839, 840), (726, 1195, 1193), (1192, 1194, 839), (1194, 838, 839), (723, 1197, 1195), (1194, 1196, 838), (1196, 837, 838), (720, 1199, 1197), (1196, 1198, 837), (1198, 836, 837), (716, 10, 1199), (1198, 835, 836), (602, 605, 1177, 1175), (537, 539, 1147, 1146), (70, 71, 881, 880), (231, 236, 1039, 1037), (71, 72, 882, 881), (72, 73, 883, 882), (606, 603, 1178, 1180), (73, 74, 884, 883), (237, 232, 1040, 1042), (494, 54, 864, 1122), (54, 117, 927, 864), (75, 76, 886, 885), (539, 542, 1148, 1147), (109, 96, 906, 919), (76, 77, 887, 886), (437, 441, 1099, 1098), (77, 78, 888, 887), (605, 609, 1179, 1177), (78, 79, 889, 888), (336, 341, 1065, 1064), (79, 80, 890, 889), (80, 81, 891, 890), (610, 606, 1180, 1182), (82, 83, 893, 892), (236, 242, 1041, 1039), (83, 84, 894, 893), (542, 546, 1149, 1148), (84, 85, 895, 894), (194, 186, 996, 1004), (85, 86, 896, 895), (186, 237, 1042, 996), (86, 87, 897, 896), (441, 446, 1100, 1099), (87, 88, 898, 897), (609, 614, 1181, 1179), (89, 90, 900, 899), (522, 519, 1210, 1212), (525, 530, 1215, 1213), (39, 531, 1216, 1206), (526, 522, 1212, 1214), (33, 34, 1201, 1200), (519, 517, 1208, 1210), (34, 35, 1202, 1201), (35, 36, 1203, 1202), (531, 526, 1214, 1216), (536, 33, 1200, 1217), (36, 37, 1204, 1203), (518, 521, 1211, 1209), (530, 536, 1217, 1215), (517, 516, 1207, 1208), (37, 38, 1205, 1204), (521, 525, 1213, 1211), (516, 518, 1209, 1207), (38, 39, 1206, 1205)])
me_icosphere.polygons.foreach_set('use_smooth', [0, 0, 0, 0, 0, 0, 0, 0, 0, 0, 0, 0, 0, 0, 0, 0, 0, 0, 0, 0, 0, 0, 0, 0, 0, 0, 0, 0, 0, 0, 1, 0, 0, 0, 1, 1, 1, 0, 0, 0, 1, 1, 1, 1, 1, 0, 0, 0, 1, 1, 1, 1, 1, 1, 1, 0, 0, 0, 1, 1, 1, 1, 1, 1, 1, 1, 1, 0, 0, 0, 1, 1, 1, 1, 1, 1, 1, 1, 1, 1, 1, 0, 0, 0, 1, 1, 1, 1, 1, 1, 0, 0, 1, 1, 0, 0, 1, 1, 1, 1, 0, 0, 1, 1, 1, 1, 1, 1, 0, 0, 1, 1, 1, 1, 1, 1, 1, 1, 0, 0, 1, 1, 1, 1, 1, 1, 1, 1, 1, 1, 0, 0, 1, 1, 1, 1, 1, 1, 1, 1, 1, 1, 1, 1, 0, 0, 0, 1, 1, 1, 1, 1, 1, 1, 1, 1, 1, 1, 1, 1, 1, 1, 1, 1, 1, 1, 1, 1, 1, 1, 1, 1, 1, 1, 1, 1, 1, 1, 1, 1, 1, 1, 1, 1, 1, 1, 1, 1, 1, 1, 1, 1, 1, 1, 1, 1, 1, 1, 1, 1, 1, 1, 1, 1, 1, 1, 1, 1, 0, 0, 0, 0, 0, 0, 0, 0, 0, 1, 0, 1, 1, 1, 0, 1, 1, 1, 1, 1, 0, 1, 1, 1, 1, 1, 1, 1, 0, 1, 1, 1, 1, 1, 1, 1, 1, 1, 0, 1, 1, 1, 1, 1, 1, 1, 1, 1, 1, 1, 0, 1, 1, 1, 1, 1, 1, 1, 1, 1, 1, 1, 1, 0, 0, 0, 0, 0, 0, 0, 0, 0, 1, 0, 1, 1, 1, 0, 1, 1, 1, 1, 1, 0, 1, 1, 1, 1, 1, 1, 1, 0, 1, 1, 1, 1, 1, 1, 1, 1, 1, 0, 1, 1, 1, 1, 1, 1, 1, 1, 1, 1, 1, 0, 1, 1, 1, 1, 1, 1, 1, 1, 1, 1, 1, 1, 0, 0, 1, 1, 1, 1, 1, 1, 0, 0, 1, 1, 0, 0, 1, 1, 1, 1, 0, 0, 1, 1, 1, 1, 1, 1, 0, 0, 1, 1, 1, 1, 1, 1, 1, 1, 0, 0, 1, 1, 1, 1, 1, 1, 1, 1, 1, 1, 0, 0, 0, 0, 0, 0, 0, 0, 0, 0, 0, 0, 0, 0, 0, 0, 0, 1, 1, 1, 1, 1, 1, 0, 0, 1, 1, 0, 0, 1, 1, 1, 1, 0, 0, 1, 1, 1, 1, 1, 1, 0, 0, 1, 1, 1, 1, 1, 1, 1, 1, 0, 0, 1, 1, 1, 1, 1, 1, 1, 1, 1, 1, 0, 0, 1, 1, 1, 1, 1, 1, 1, 1, 1, 1, 1, 1, 0, 0, 0, 1, 1, 1, 1, 1, 1, 0, 0, 1, 1, 0, 0, 1, 1, 1, 1, 0, 0, 1, 1, 1, 1, 1, 1, 0, 0, 1, 1, 1, 1, 1, 1, 1, 1, 0, 0, 1, 1, 1, 1, 1, 1, 1, 1, 1, 1, 0, 0, 1, 1, 1, 1, 1, 1, 1, 1, 1, 1, 1, 1, 0, 0, 0, 1, 1, 1, 1, 1, 1, 0, 0, 1, 1, 0, 0, 1, 1, 1, 1, 0, 0, 1, 1, 1, 1, 1, 1, 0, 0, 1, 1, 1, 1, 1, 1, 1, 1, 0, 0, 1, 1, 1, 1, 1, 1, 1, 1, 1, 1, 0, 0, 1, 1, 1, 1, 1, 1, 1, 1, 1, 1, 1, 1, 0, 0, 0, 1, 1, 1, 1, 1, 1, 0, 0, 1, 1, 0, 0, 1, 1, 1, 1, 0, 0, 1, 1, 1, 1, 1, 1, 0, 0, 1, 1, 1, 1, 1, 1, 1, 1, 0, 0, 1, 1, 1, 1, 1, 1, 1, 1, 1, 1, 0, 0, 1, 1, 1, 1, 1, 1, 1, 1, 1, 1, 1, 1, 0, 0, 0, 1, 1, 1, 1, 1, 1, 0, 0, 1, 1, 0, 0, 1, 1, 1, 1, 0, 0, 1, 1, 1, 1, 1, 1, 0, 0, 1, 1, 1, 1, 1, 1, 1, 1, 0, 0, 1, 1, 1, 1, 1, 1, 1, 1, 1, 1, 0, 0, 1, 1, 1, 1, 1, 1, 1, 1, 1, 1, 1, 1, 0, 0, 0, 0, 0, 0, 0, 0, 0, 0, 0, 0, 1, 0, 0, 0, 1, 1, 1, 0, 0, 0, 1, 1, 1, 1, 1, 0, 0, 0, 1, 1, 1, 1, 1, 1, 1, 0, 0, 0, 1, 1, 1, 1, 1, 1, 1, 1, 1, 0, 0, 0, 1, 1, 1, 1, 1, 1, 1, 1, 1, 1, 1, 0, 0, 0, 0, 0, 0, 0, 0, 0, 0, 0, 0, 1, 0, 0, 0, 1, 1, 1, 0, 0, 0, 1, 1, 1, 1, 1, 0, 0, 0, 1, 1, 1, 1, 1, 1, 1, 0, 0, 0, 1, 1, 1, 1, 1, 1, 1, 1, 1, 0, 0, 0, 1, 1, 1, 1, 1, 1, 1, 1, 1, 1, 1, 0, 0, 0, 0, 0, 0, 0, 0, 0, 0, 0, 0, 1, 0, 0, 0, 1, 1, 1, 0, 0, 0, 1, 1, 1, 1, 1, 0, 0, 0, 1, 1, 1, 1, 1, 1, 1, 0, 0, 0, 1, 1, 1, 1, 1, 1, 1, 1, 1, 0, 0, 0, 1, 1, 1, 1, 1, 1, 1, 1, 1, 1, 1, 0, 0, 0, 0, 0, 0, 0, 0, 0, 0, 0, 0, 1, 0, 0, 0, 1, 1, 1, 0, 0, 0, 1, 1, 1, 1, 1, 0, 0, 0, 1, 1, 1, 1, 1, 1, 1, 0, 0, 0, 1, 1, 1, 1, 1, 1, 1, 1, 1, 0, 0, 0, 1, 1, 1, 1, 1, 1, 1, 1, 1, 1, 1, 0, 0, 0, 1, 1, 1, 1, 1, 1, 0, 0, 1, 1, 0, 0, 1, 1, 1, 1, 0, 0, 1, 1, 1, 1, 1, 1, 0, 0, 1, 1, 1, 1, 1, 1, 1, 1, 0, 0, 1, 1, 1, 1, 1, 1, 1, 1, 1, 1, 0, 0, 1, 1, 1, 1, 1, 1, 1, 1, 1, 1, 1, 1, 0, 0, 0, 0, 0, 0, 0, 0, 0, 0, 0, 0, 1, 0, 0, 0, 1, 1, 1, 0, 0, 0, 1, 1, 1, 1, 1, 0, 0, 0, 1, 1, 1, 1, 1, 1, 1, 0, 0, 0, 1, 1, 1, 1, 1, 1, 1, 1, 1, 0, 0, 0, 1, 1, 1, 1, 1, 1, 1, 1, 1, 1, 1, 0, 0, 0, 0, 0, 0, 0, 0, 0, 0, 0, 0, 1, 0, 0, 0, 1, 1, 1, 0, 0, 0, 1, 1, 1, 1, 1, 0, 0, 0, 1, 1, 1, 1, 1, 1, 1, 0, 0, 0, 1, 1, 1, 1, 1, 1, 1, 1, 1, 0, 0, 0, 1, 1, 1, 1, 1, 1, 1, 1, 1, 1, 1, 0, 0, 0, 0, 0, 0, 0, 0, 0, 0, 0, 0, 1, 0, 0, 0, 1, 1, 1, 0, 0, 0, 1, 1, 1, 1, 1, 0, 0, 0, 1, 1, 1, 1, 1, 1, 1, 0, 0, 0, 1, 1, 1, 1, 1, 1, 1, 1, 1, 0, 0, 0, 0, 0, 0, 0, 0, 0, 0, 0, 0, 0, 0, 0, 0, 0, 0, 0, 0, 0, 0, 0, 0, 0, 0, 1, 0, 0, 0, 1, 1, 1, 0, 0, 0, 1, 1, 1, 1, 1, 0, 0, 0, 1, 1, 1, 1, 1, 1, 1, 0, 0, 0, 1, 1, 1, 1, 1, 1, 1, 1, 1, 0, 0, 0, 1, 1, 1, 1, 1, 1, 1, 1, 1, 1, 1, 0, 0, 0, 0, 0, 0, 0, 0, 0, 0, 0, 0, 0, 0, 0, 0, 0, 0, 0, 0, 0, 0, 0, 0, 0, 0, 0, 0, 0, 0, 0, 0, 0, 0, 0, 0, 0, 0, 0, 0, 0, 0, 0, 0, 0, 0, 0, 0, 0, 0, 0, 0, 0, 0, 0, 0, 0, 0, 0, 0, 0, 0, 0, 0, 0, 0, 0, 0, 0, 0, 0, 0, 0, 0, 0, 0, 0, 0, 0, 0, 0, 0, 0, 0, 0, 0, 0, 0, 0, 0, 0, 0, 0, 0, 0, 0, 0, 0, 0, 0, 0, 0, 0, 0, 0, 0, 0, 0, 0, 0, 0, 0, 0, 0, 0, 0, 0, 0, 0, 0, 0, 0, 0, 0, 0, 0, 0, 0, 0, 0, 0, 0, 0, 0, 0, 0, 0, 0, 0, 0, 0, 0, 0, 0, 0, 0, 0, 0, 0, 0, 0, 0, 0, 0, 0, 0, 0, 0, 0, 0, 0, 0, 0, 0, 0, 0, 0, 0, 0, 0, 0, 0, 0, 0, 0, 0, 0, 0, 0, 0, 0, 0, 1, 1, 1, 1, 1, 1, 1, 1, 1, 1, 1, 1, 1, 1, 1, 1, 1, 1, 1, 1, 1, 1, 1, 1, 1, 1, 1, 1, 1, 1, 1, 1, 1, 1, 1, 1, 1, 1, 1, 1, 1, 1, 1, 1, 1, 1, 1, 1, 1, 1, 1, 1, 1, 1, 1, 1, 1, 1, 1, 1, 1, 1, 1, 1, 1, 1, 1, 1, 1, 1, 1, 1, 1, 1, 1, 1, 1, 1, 1, 1, 1, 1, 1, 1, 1, 1, 1, 1, 1, 1, 1, 1, 1, 1, 1, 1, 1, 1, 1, 1, 1, 1, 1, 1, 1, 1, 1, 1, 1, 1, 1, 1, 1, 1, 1, 1, 1, 1, 1, 1, 1, 1, 1, 1, 1, 1, 1, 1, 1, 1, 1, 1, 1, 1, 1, 1, 1, 1, 1, 1, 1, 1, 1, 1, 1, 1, 1, 1, 1, 1, 1, 1, 1, 1, 1, 1, 1, 1, 1, 1, 1, 1, 1, 1, 1, 1, 1, 1, 1, 1, 1, 1, 1, 1, 1, 1, 1, 1, 1, 1, 1, 1, 1, 1, 1, 1, 1, 1, 1, 1, 1, 1, 1, 1, 1, 1, 1, 1, 1, 1, 1, 1, 1, 1, 1, 1, 1, 1, 1, 1, 1, 1, 1, 1, 1, 1, 1, 1, 1, 1, 1, 1, 1, 1, 1, 1, 1, 1, 1, 1, 1, 1, 1, 1, 1, 1, 1, 1, 1, 1, 1, 1, 1, 1, 1, 1, 1, 1, 1, 1, 1, 1, 1, 1, 1, 1, 1, 1, 1, 1, 1, 1, 1, 1, 1, 1, 1, 1, 1, 1, 1, 1, 1, 1, 1, 1, 1, 1, 1, 1, 1, 1, 1, 1, 1, 1, 1, 1, 1, 1, 1, 1, 1, 1, 1, 1, 1, 1, 1, 1, 1, 1, 1, 1, 1, 1, 1, 1, 1, 1, 1, 1, 1, 1, 1, 1, 1, 1, 1, 1, 1, 1, 1, 1, 1, 1, 1, 1, 1, 1, 1, 1, 1, 1, 1, 1, 1, 1, 1, 1, 1, 1, 1, 1, 1, 1, 1, 1, 1, 1, 1, 1, 1, 1, 1, 1, 1, 1, 1, 1, 1, 1, 1, 1, 1, 1, 1, 1, 1, 1, 1, 1, 1, 1, 1, 1, 1, 1, 0, 0, 0, 0, 0, 0, 0, 0, 0, 0, 0, 0, 0, 0, 0, 0, 0, 0, 0, 0, 0, 0, 0, 0, 0, 0, 0, 0, 0, 0, 0, 0, 0, 0, 0, 0, 0, 0, 0, 0, 0, 0, 0, 0, 0, 0, 0, 0, 0, 0, 0, 0, 0, 0])
me_icosphere.polygons.foreach_set('material_index', [0, 0, 0, 0, 0, 0, 0, 0, 0, 0, 0, 0, 0, 0, 0, 0, 0, 0, 0, 0, 0, 0, 0, 0, 0, 0, 0, 0, 0, 0, 1, 0, 0, 0, 1, 1, 1, 0, 0, 0, 1, 1, 1, 1, 1, 0, 0, 0, 1, 1, 1, 1, 1, 1, 1, 0, 0, 0, 1, 1, 1, 1, 1, 1, 1, 1, 1, 0, 0, 0, 1, 1, 1, 1, 1, 1, 1, 1, 1, 1, 1, 0, 0, 0, 1, 1, 1, 1, 1, 1, 0, 0, 1, 1, 0, 0, 1, 1, 1, 1, 0, 0, 1, 1, 1, 1, 1, 1, 0, 0, 1, 1, 1, 1, 1, 1, 1, 1, 0, 0, 1, 1, 1, 1, 1, 1, 1, 1, 1, 1, 0, 0, 1, 1, 1, 1, 1, 1, 1, 1, 1, 1, 1, 1, 0, 0, 0, 1, 1, 1, 1, 1, 1, 1, 1, 1, 1, 1, 1, 1, 1, 1, 1, 1, 1, 1, 1, 1, 1, 1, 1, 1, 1, 1, 1, 1, 1, 1, 1, 1, 1, 1, 1, 1, 1, 1, 1, 1, 1, 1, 1, 1, 1, 1, 1, 1, 1, 1, 1, 1, 1, 1, 1, 1, 1, 1, 1, 1, 0, 0, 0, 0, 0, 0, 0, 0, 0, 1, 0, 1, 1, 1, 0, 1, 1, 1, 1, 1, 0, 1, 1, 1, 1, 1, 1, 1, 0, 1, 1, 1, 1, 1, 1, 1, 1, 1, 0, 1, 1, 1, 1, 1, 1, 1, 1, 1, 1, 1, 0, 1, 1, 1, 1, 1, 1, 1, 1, 1, 1, 1, 1, 0, 0, 0, 0, 0, 0, 0, 0, 0, 1, 0, 1, 1, 1, 0, 1, 1, 1, 1, 1, 0, 1, 1, 1, 1, 1, 1, 1, 0, 1, 1, 1, 1, 1, 1, 1, 1, 1, 0, 1, 1, 1, 1, 1, 1, 1, 1, 1, 1, 1, 0, 1, 1, 1, 1, 1, 1, 1, 1, 1, 1, 1, 1, 0, 0, 1, 1, 1, 1, 1, 1, 0, 0, 1, 1, 0, 0, 1, 1, 1, 1, 0, 0, 1, 1, 1, 1, 1, 1, 0, 0, 1, 1, 1, 1, 1, 1, 1, 1, 0, 0, 1, 1, 1, 1, 1, 1, 1, 1, 1, 1, 0, 0, 0, 0, 0, 0, 0, 0, 0, 0, 0, 0, 0, 0, 0, 0, 0, 1, 1, 1, 1, 1, 1, 0, 0, 1, 1, 0, 0, 1, 1, 1, 1, 0, 0, 1, 1, 1, 1, 1, 1, 0, 0, 1, 1, 1, 1, 1, 1, 1, 1, 0, 0, 1, 1, 1, 1, 1, 1, 1, 1, 1, 1, 0, 0, 1, 1, 1, 1, 1, 1, 1, 1, 1, 1, 1, 1, 0, 0, 0, 1, 1, 1, 1, 1, 1, 0, 0, 1, 1, 0, 0, 1, 1, 1, 1, 0, 0, 1, 1, 1, 1, 1, 1, 0, 0, 1, 1, 1, 1, 1, 1, 1, 1, 0, 0, 1, 1, 1, 1, 1, 1, 1, 1, 1, 1, 0, 0, 1, 1, 1, 1, 1, 1, 1, 1, 1, 1, 1, 1, 0, 0, 0, 1, 1, 1, 1, 1, 1, 0, 0, 1, 1, 0, 0, 1, 1, 1, 1, 0, 0, 1, 1, 1, 1, 1, 1, 0, 0, 1, 1, 1, 1, 1, 1, 1, 1, 0, 0, 1, 1, 1, 1, 1, 1, 1, 1, 1, 1, 0, 0, 1, 1, 1, 1, 1, 1, 1, 1, 1, 1, 1, 1, 0, 0, 0, 1, 1, 1, 1, 1, 1, 0, 0, 1, 1, 0, 0, 1, 1, 1, 1, 0, 0, 1, 1, 1, 1, 1, 1, 0, 0, 1, 1, 1, 1, 1, 1, 1, 1, 0, 0, 1, 1, 1, 1, 1, 1, 1, 1, 1, 1, 0, 0, 1, 1, 1, 1, 1, 1, 1, 1, 1, 1, 1, 1, 0, 0, 0, 1, 1, 1, 1, 1, 1, 0, 0, 1, 1, 0, 0, 1, 1, 1, 1, 0, 0, 1, 1, 1, 1, 1, 1, 0, 0, 1, 1, 1, 1, 1, 1, 1, 1, 0, 0, 1, 1, 1, 1, 1, 1, 1, 1, 1, 1, 0, 0, 1, 1, 1, 1, 1, 1, 1, 1, 1, 1, 1, 1, 0, 0, 0, 0, 0, 0, 0, 0, 0, 0, 0, 0, 1, 0, 0, 0, 1, 1, 1, 0, 0, 0, 1, 1, 1, 1, 1, 0, 0, 0, 1, 1, 1, 1, 1, 1, 1, 0, 0, 0, 1, 1, 1, 1, 1, 1, 1, 1, 1, 0, 0, 0, 1, 1, 1, 1, 1, 1, 1, 1, 1, 1, 1, 0, 0, 0, 0, 0, 0, 0, 0, 0, 0, 0, 0, 1, 0, 0, 0, 1, 1, 1, 0, 0, 0, 1, 1, 1, 1, 1, 0, 0, 0, 1, 1, 1, 1, 1, 1, 1, 0, 0, 0, 1, 1, 1, 1, 1, 1, 1, 1, 1, 0, 0, 0, 1, 1, 1, 1, 1, 1, 1, 1, 1, 1, 1, 0, 0, 0, 0, 0, 0, 0, 0, 0, 0, 0, 0, 1, 0, 0, 0, 1, 1, 1, 0, 0, 0, 1, 1, 1, 1, 1, 0, 0, 0, 1, 1, 1, 1, 1, 1, 1, 0, 0, 0, 1, 1, 1, 1, 1, 1, 1, 1, 1, 0, 0, 0, 1, 1, 1, 1, 1, 1, 1, 1, 1, 1, 1, 0, 0, 0, 0, 0, 0, 0, 0, 0, 0, 0, 0, 1, 0, 0, 0, 1, 1, 1, 0, 0, 0, 1, 1, 1, 1, 1, 0, 0, 0, 1, 1, 1, 1, 1, 1, 1, 0, 0, 0, 1, 1, 1, 1, 1, 1, 1, 1, 1, 0, 0, 0, 1, 1, 1, 1, 1, 1, 1, 1, 1, 1, 1, 0, 0, 0, 1, 1, 1, 1, 1, 1, 0, 0, 1, 1, 0, 0, 1, 1, 1, 1, 0, 0, 1, 1, 1, 1, 1, 1, 0, 0, 1, 1, 1, 1, 1, 1, 1, 1, 0, 0, 1, 1, 1, 1, 1, 1, 1, 1, 1, 1, 0, 0, 1, 1, 1, 1, 1, 1, 1, 1, 1, 1, 1, 1, 0, 0, 0, 0, 0, 0, 0, 0, 0, 0, 0, 0, 1, 0, 0, 0, 1, 1, 1, 0, 0, 0, 1, 1, 1, 1, 1, 0, 0, 0, 1, 1, 1, 1, 1, 1, 1, 0, 0, 0, 1, 1, 1, 1, 1, 1, 1, 1, 1, 0, 0, 0, 1, 1, 1, 1, 1, 1, 1, 1, 1, 1, 1, 0, 0, 0, 0, 0, 0, 0, 0, 0, 0, 0, 0, 1, 0, 0, 0, 1, 1, 1, 0, 0, 0, 1, 1, 1, 1, 1, 0, 0, 0, 1, 1, 1, 1, 1, 1, 1, 0, 0, 0, 1, 1, 1, 1, 1, 1, 1, 1, 1, 0, 0, 0, 1, 1, 1, 1, 1, 1, 1, 1, 1, 1, 1, 0, 0, 0, 0, 0, 0, 0, 0, 0, 0, 0, 0, 1, 0, 0, 0, 1, 1, 1, 0, 0, 0, 1, 1, 1, 1, 1, 0, 0, 0, 1, 1, 1, 1, 1, 1, 1, 0, 0, 0, 1, 1, 1, 1, 1, 1, 1, 1, 1, 0, 0, 0, 0, 0, 0, 0, 0, 0, 0, 0, 0, 0, 0, 0, 0, 0, 0, 0, 0, 0, 0, 0, 0, 0, 0, 1, 0, 0, 0, 1, 1, 1, 0, 0, 0, 1, 1, 1, 1, 1, 0, 0, 0, 1, 1, 1, 1, 1, 1, 1, 0, 0, 0, 1, 1, 1, 1, 1, 1, 1, 1, 1, 0, 0, 0, 1, 1, 1, 1, 1, 1, 1, 1, 1, 1, 1, 0, 0, 0, 0, 0, 0, 0, 0, 0, 0, 0, 0, 0, 0, 0, 0, 0, 0, 0, 0, 0, 0, 0, 0, 0, 0, 0, 0, 0, 0, 0, 0, 0, 0, 0, 0, 0, 0, 0, 0, 0, 0, 0, 0, 0, 0, 0, 0, 0, 0, 0, 0, 0, 0, 0, 0, 0, 0, 0, 0, 0, 0, 0, 0, 0, 0, 0, 0, 0, 0, 0, 0, 0, 0, 0, 0, 0, 0, 0, 0, 0, 0, 0, 0, 0, 0, 0, 0, 0, 0, 0, 0, 0, 0, 0, 0, 0, 0, 0, 0, 0, 0, 0, 0, 0, 0, 0, 0, 0, 0, 0, 0, 0, 0, 0, 0, 0, 0, 0, 0, 0, 0, 0, 0, 0, 0, 0, 0, 0, 0, 0, 0, 0, 0, 0, 0, 0, 0, 0, 0, 0, 0, 0, 0, 0, 0, 0, 0, 0, 0, 0, 0, 0, 0, 0, 0, 0, 0, 0, 0, 0, 0, 0, 0, 0, 0, 0, 0, 0, 0, 0, 0, 0, 0, 0, 0, 0, 0, 0, 0, 0, 0, 0, 0, 0, 0, 0, 0, 0, 0, 0, 0, 0, 0, 0, 0, 0, 0, 0, 0, 0, 0, 0, 0, 0, 0, 0, 0, 0, 0, 0, 0, 0, 0, 0, 0, 0, 0, 0, 0, 0, 0, 0, 0, 0, 0, 0, 0, 0, 0, 0, 0, 0, 0, 0, 0, 0, 0, 0, 0, 0, 0, 0, 0, 0, 0, 0, 0, 0, 0, 0, 0, 0, 0, 0, 0, 0, 0, 0, 0, 0, 0, 0, 0, 0, 0, 0, 0, 0, 0, 0, 0, 0, 0, 0, 0, 0, 0, 0, 0, 0, 0, 0, 0, 0, 0, 0, 0, 0, 0, 0, 0, 0, 0, 0, 0, 0, 0, 0, 0, 0, 0, 0, 0, 0, 0, 0, 0, 0, 0, 0, 0, 0, 0, 0, 0, 0, 0, 0, 0, 0, 0, 0, 0, 0, 0, 0, 0, 0, 0, 0, 0, 0, 0, 0, 0, 0, 0, 0, 0, 0, 0, 0, 0, 0, 0, 0, 0, 0, 0, 0, 0, 0, 0, 0, 0, 0, 0, 0, 0, 0, 0, 0, 0, 0, 0, 0, 0, 0, 0, 0, 0, 0, 0, 0, 0, 0, 0, 0, 0, 0, 0, 0, 0, 0, 0, 0, 0, 0, 0, 0, 0, 0, 0, 0, 0, 0, 0, 0, 0, 0, 0, 0, 0, 0, 0, 0, 0, 0, 0, 0, 0, 0, 0, 0, 0, 0, 0, 0, 0, 0, 0, 0, 0, 0, 0, 0, 0, 0, 0, 0, 0, 0, 0, 0, 0, 0, 0, 0, 0, 0, 0, 0, 0, 0, 0, 0, 0, 0, 0, 0, 0, 0, 0, 0, 0, 0, 0, 0, 0, 0, 0, 0, 0, 0, 0, 0, 0, 0, 0, 0, 0, 0, 0, 0, 0, 0, 0, 0, 0, 0, 0, 0, 0, 0, 0, 0, 0, 0, 0, 0, 0, 0, 0, 0, 0, 0, 0, 0, 0, 0, 0, 0, 0, 0, 0, 0, 0, 0, 0, 0, 0, 0, 0, 0, 0, 0, 0, 0, 0, 0, 0, 0, 0, 0, 0, 0, 0, 0, 0, 0, 0, 0, 0, 0, 0, 0, 0, 0, 0, 0, 0, 0, 0, 0, 0, 0, 0, 0, 0, 0, 0, 0, 0, 0, 0, 0, 0, 0, 0, 0, 0, 0, 0, 0, 0, 0, 0, 0, 0, 0, 0, 0, 0, 0, 0, 0, 0, 0, 0, 0, 0, 0, 0, 0, 0, 0, 0, 0, 0, 0, 0, 0, 0, 0, 0, 0, 0, 0, 0, 0, 0, 0, 0, 0, 0, 0, 0, 0, 0, 0, 0, 0, 0])
me_icosphere.materials.append(mat_material_002)
me_icosphere.materials.append(mat_material_003)
me_icosphere.use_remesh_preserve_volume = False
me_icosphere.use_remesh_preserve_attributes = False
me_icosphere.use_mirror_vertex_groups = False
me_icosphere.update()

# ---- objects
ob_icosphere = bpy.data.objects.new('Icosphere', me_icosphere)
ob_lamp = bpy.data.objects.new('Lamp', light_lamp)
ob_camera = bpy.data.objects.new('Camera', cam_camera)

# ---- transforms, parenting, visibility, modifiers, constraints
ob_icosphere.location = (0.0, 0.0, 0.0)
ob_icosphere.lineart.crease_threshold = 0.0
_vg = ob_icosphere.vertex_groups.new(name='BrainParts')
ob_lamp.location = (4.076, 1.005, 5.904)
ob_lamp.rotation_euler = (0.6503, 0.05522, 1.866)
ob_lamp.lock_rotations_4d = False
ob_lamp.empty_display_type = 'ARROWS'
ob_lamp.color = (0.0, 0.0, 0.0, 0.0)
ob_lamp.lineart.crease_threshold = 0.0
ob_camera.location = (7.481, -6.508, 5.344)
ob_camera.rotation_euler = (1.109, 0.01082, 0.8149)
ob_camera.lock_rotations_4d = False
ob_camera.empty_display_type = 'ARROWS'
ob_camera.color = (0.0, 0.0, 0.0, 0.0)
ob_camera.display_type = 'WIRE'
ob_camera.lineart.crease_threshold = 0.0

# ---- collection membership
col_collection_1.objects.link(ob_icosphere)
col_collection_1.objects.link(ob_lamp)
col_collection_1.objects.link(ob_camera)

# ---- scene / render settings (as saved in the file)
scene.camera = ob_camera
scene.frame_start = 1; scene.frame_end = 250; scene.frame_set(1)
scene.render.engine = 'BLENDER_EEVEE_NEXT'
scene.render.resolution_percentage = 50
scene.render.dither_intensity = 0.0
scene.cycles.use_denoising = False
scene.cycles.samples = 10
scene.cycles.sampling_pattern = 'TABULATED_SOBOL'
scene.cycles.light_sampling_threshold = 0.0
scene.cycles.use_adaptive_sampling = False
scene.cycles.use_light_tree = False
scene.cycles.blur_glossy = 0.0
scene.cycles.pixel_filter_type = 'GAUSSIAN'
scene.cycles.sample_clamp_indirect = 0.0
scene.view_settings.view_transform = 'Standard'
bpy.context.view_layer.update()
